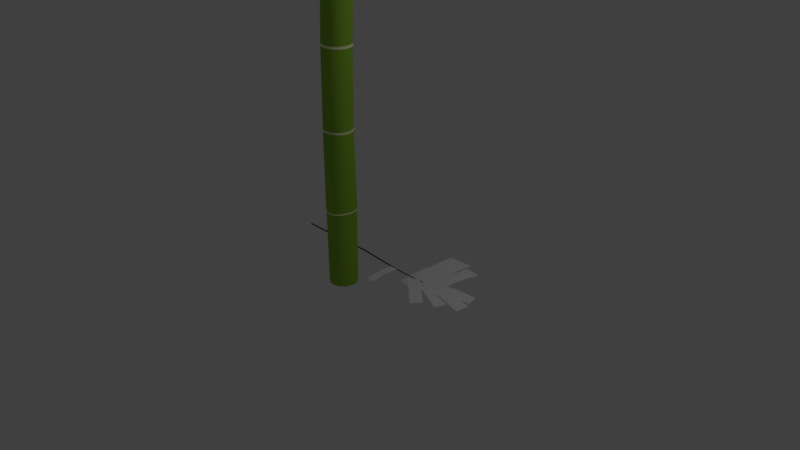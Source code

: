 # Source: Bamboo_004_01.blend  (saved by Blender 2.79.0; exported with 4.5.12 LTS)
import bpy
from mathutils import Matrix  # noqa: F401  (used for matrix-valued properties, if any)

bpy.ops.wm.read_factory_settings(use_empty=True)
scene = bpy.context.scene
scene.name = 'Scene'

# ---- collections
col_collection_1 = bpy.data.collections.new('Collection 1'); scene.collection.children.link(col_collection_1)

# ---- materials (node trees are filled in below, after node groups)
mat_bamboo_leaf_broad = bpy.data.materials.new('Bamboo_Leaf_Broad')
mat_bamboo_leaf_broad.alpha_threshold = 0.0
mat_bamboo_leaf_broad.use_transparent_shadow = False
mat_bamboo_leaf_broad.roughness = 0.5
mat_bamboo_leaf_broad.specular_intensity = 0.0
mat_leaf_branch = bpy.data.materials.new('Leaf_Branch')
mat_leaf_branch.alpha_threshold = 0.0
mat_leaf_branch.use_transparent_shadow = False
mat_leaf_branch.diffuse_color = (0.02211, 0.04695, 0.003982, 1.0)
mat_leaf_branch.roughness = 0.5
mat_bamboo_green = bpy.data.materials.new('bamboo_green')
mat_bamboo_green.alpha_threshold = 0.0
mat_bamboo_green.use_transparent_shadow = False
mat_bamboo_green.diffuse_color = (0.2554, 0.4969, 0.03978, 1.0)
mat_bamboo_green.roughness = 0.5
mat_bamboo_tan = bpy.data.materials.new('bamboo_tan')
mat_bamboo_tan.alpha_threshold = 0.0
mat_bamboo_tan.use_transparent_shadow = False
mat_bamboo_tan.diffuse_color = (0.9849, 0.9765, 0.5408, 1.0)
mat_bamboo_tan.roughness = 0.5
mat_bamboo_tan.specular_intensity = 0.3211

# ---- material node trees

# ---- world
world_world = bpy.data.worlds.new('World'); scene.world = world_world
world_world.color = (0.05088, 0.05088, 0.05088)
world_world.use_sun_shadow = False
world_world.sun_shadow_jitter_overblur = 0.0
world_world.cycles.sampling_method = 'MANUAL'

# ---- cameras
cam_camera = bpy.data.cameras.new('Camera')
cam_camera.clip_end = 100.0
cam_camera.lens = 35.0
cam_camera.sensor_width = 32.0
cam_camera.sensor_height = 18.0
cam_camera.ortho_scale = 7.314
cam_camera.dof.focus_distance = 0.0
cam_camera.dof.aperture_fstop = 128.0

# ---- lights
light_lamp = bpy.data.lights.new('Lamp', 'POINT')
light_lamp.transmission_factor = 0.0
light_lamp.cutoff_distance = 30.0
light_lamp.energy = 100.0
light_lamp.shadow_buffer_clip_start = 1.001
light_lamp.shadow_soft_size = 0.1
light_lamp.shadow_maximum_resolution = 0.006
light_lamp.use_absolute_resolution = True

# ---- meshes
me_plane_008 = bpy.data.meshes.new('Plane.008')
me_plane_008.from_pydata([(-1.446, -1.016, 0.3134), (1.161, -1.014, 0.3355), (-1.457, 0.9839, 0.313), (1.15, 0.986, 0.3351), (-1.452, 0.4538, 0.7198), (-1.449, -0.06121, 0.9234), (-1.447, -0.5462, 0.72), (1.159, -0.5441, 0.7421), (1.157, -0.05914, 0.9456), (1.154, 0.4559, 0.7419)], [], [(4, 9, 3, 2), (0, 1, 7, 6), (6, 7, 8, 5), (5, 8, 9, 4)])
_uv = me_plane_008.uv_layers.new(name='UVMap')
_uv.uv.foreach_set('vector', [0.301, 0.6966, 0.6681, 0.6966, 0.667, 0.9517, 0.3, 0.9517, 0.3013, 0.04697, 0.6684, 0.04697, 0.6687, 0.2843, 0.3017, 0.2843, 0.3017, 0.2843, 0.6687, 0.2843, 0.6687, 0.4851, 0.3017, 0.4851, 0.3017, 0.4851, 0.6687, 0.4851, 0.6681, 0.6966, 0.301, 0.6966])
me_plane_008.materials.append(mat_bamboo_leaf_broad)
me_plane_008.use_remesh_preserve_volume = False
me_plane_008.use_remesh_preserve_attributes = False
me_plane_008.use_mirror_vertex_groups = False
me_plane_008.update()
me_plane_007 = bpy.data.meshes.new('Plane.007')
me_plane_007.from_pydata([(-1.446, -1.016, 0.3134), (1.161, -1.014, 0.3355), (-1.457, 0.9839, 0.313), (1.15, 0.986, 0.3351), (-1.452, 0.4538, 0.7198), (-1.449, -0.06121, 0.9234), (-1.447, -0.5462, 0.72), (1.159, -0.5441, 0.7421), (1.157, -0.05914, 0.9456), (1.154, 0.4559, 0.7419)], [], [(4, 9, 3, 2), (0, 1, 7, 6), (6, 7, 8, 5), (5, 8, 9, 4)])
_uv = me_plane_007.uv_layers.new(name='UVMap')
_uv.uv.foreach_set('vector', [0.301, 0.6966, 0.6681, 0.6966, 0.667, 0.9517, 0.3, 0.9517, 0.3013, 0.04697, 0.6684, 0.04697, 0.6687, 0.2843, 0.3017, 0.2843, 0.3017, 0.2843, 0.6687, 0.2843, 0.6687, 0.4851, 0.3017, 0.4851, 0.3017, 0.4851, 0.6687, 0.4851, 0.6681, 0.6966, 0.301, 0.6966])
me_plane_007.materials.append(mat_bamboo_leaf_broad)
me_plane_007.use_remesh_preserve_volume = False
me_plane_007.use_remesh_preserve_attributes = False
me_plane_007.use_mirror_vertex_groups = False
me_plane_007.update()
me_plane_006 = bpy.data.meshes.new('Plane.006')
me_plane_006.from_pydata([(-1.446, -1.016, 0.3134), (1.161, -1.014, 0.3355), (-1.457, 0.9839, 0.313), (1.15, 0.986, 0.3351), (-1.452, 0.4538, 0.7198), (-1.449, -0.06121, 0.9234), (-1.447, -0.5462, 0.72), (1.159, -0.5441, 0.7421), (1.157, -0.05914, 0.9456), (1.154, 0.4559, 0.7419)], [], [(4, 9, 3, 2), (0, 1, 7, 6), (6, 7, 8, 5), (5, 8, 9, 4)])
_uv = me_plane_006.uv_layers.new(name='UVMap')
_uv.uv.foreach_set('vector', [0.301, 0.6966, 0.6681, 0.6966, 0.667, 0.9517, 0.3, 0.9517, 0.3013, 0.04697, 0.6684, 0.04697, 0.6687, 0.2843, 0.3017, 0.2843, 0.3017, 0.2843, 0.6687, 0.2843, 0.6687, 0.4851, 0.3017, 0.4851, 0.3017, 0.4851, 0.6687, 0.4851, 0.6681, 0.6966, 0.301, 0.6966])
me_plane_006.materials.append(mat_bamboo_leaf_broad)
me_plane_006.use_remesh_preserve_volume = False
me_plane_006.use_remesh_preserve_attributes = False
me_plane_006.use_mirror_vertex_groups = False
me_plane_006.update()
me_plane_005 = bpy.data.meshes.new('Plane.005')
me_plane_005.from_pydata([(-1.446, -1.016, 0.3134), (1.161, -1.014, 0.3355), (-1.457, 0.9839, 0.313), (1.15, 0.986, 0.3351), (-1.452, 0.4538, 0.7198), (-1.449, -0.06121, 0.9234), (-1.447, -0.5462, 0.72), (1.159, -0.5441, 0.7421), (1.157, -0.05914, 0.9456), (1.154, 0.4559, 0.7419)], [], [(4, 9, 3, 2), (0, 1, 7, 6), (6, 7, 8, 5), (5, 8, 9, 4)])
_uv = me_plane_005.uv_layers.new(name='UVMap')
_uv.uv.foreach_set('vector', [0.301, 0.6966, 0.6681, 0.6966, 0.667, 0.9517, 0.3, 0.9517, 0.3013, 0.04697, 0.6684, 0.04697, 0.6687, 0.2843, 0.3017, 0.2843, 0.3017, 0.2843, 0.6687, 0.2843, 0.6687, 0.4851, 0.3017, 0.4851, 0.3017, 0.4851, 0.6687, 0.4851, 0.6681, 0.6966, 0.301, 0.6966])
me_plane_005.materials.append(mat_bamboo_leaf_broad)
me_plane_005.use_remesh_preserve_volume = False
me_plane_005.use_remesh_preserve_attributes = False
me_plane_005.use_mirror_vertex_groups = False
me_plane_005.update()
me_plane_004 = bpy.data.meshes.new('Plane.004')
me_plane_004.from_pydata([(-1.446, -1.016, 0.3134), (1.161, -1.014, 0.3355), (-1.457, 0.9839, 0.313), (1.15, 0.986, 0.3351), (-1.452, 0.4538, 0.7198), (-1.449, -0.06121, 0.9234), (-1.447, -0.5462, 0.72), (1.159, -0.5441, 0.7421), (1.157, -0.05914, 0.9456), (1.154, 0.4559, 0.7419)], [], [(4, 9, 3, 2), (0, 1, 7, 6), (6, 7, 8, 5), (5, 8, 9, 4)])
_uv = me_plane_004.uv_layers.new(name='UVMap')
_uv.uv.foreach_set('vector', [0.301, 0.6966, 0.6681, 0.6966, 0.667, 0.9517, 0.3, 0.9517, 0.3013, 0.04697, 0.6684, 0.04697, 0.6687, 0.2843, 0.3017, 0.2843, 0.3017, 0.2843, 0.6687, 0.2843, 0.6687, 0.4851, 0.3017, 0.4851, 0.3017, 0.4851, 0.6687, 0.4851, 0.6681, 0.6966, 0.301, 0.6966])
me_plane_004.materials.append(mat_bamboo_leaf_broad)
me_plane_004.use_remesh_preserve_volume = False
me_plane_004.use_remesh_preserve_attributes = False
me_plane_004.use_mirror_vertex_groups = False
me_plane_004.update()
me_plane_003 = bpy.data.meshes.new('Plane.003')
me_plane_003.from_pydata([(-1.446, -1.016, 0.3134), (1.161, -1.014, 0.3355), (-1.457, 0.9839, 0.313), (1.15, 0.986, 0.3351), (-1.452, 0.4538, 0.7198), (-1.449, -0.06121, 0.9234), (-1.447, -0.5462, 0.72), (1.159, -0.5441, 0.7421), (1.157, -0.05914, 0.9456), (1.154, 0.4559, 0.7419)], [], [(4, 9, 3, 2), (0, 1, 7, 6), (6, 7, 8, 5), (5, 8, 9, 4)])
_uv = me_plane_003.uv_layers.new(name='UVMap')
_uv.uv.foreach_set('vector', [0.301, 0.6966, 0.6681, 0.6966, 0.667, 0.9517, 0.3, 0.9517, 0.3013, 0.04697, 0.6684, 0.04697, 0.6687, 0.2843, 0.3017, 0.2843, 0.3017, 0.2843, 0.6687, 0.2843, 0.6687, 0.4851, 0.3017, 0.4851, 0.3017, 0.4851, 0.6687, 0.4851, 0.6681, 0.6966, 0.301, 0.6966])
me_plane_003.materials.append(mat_bamboo_leaf_broad)
me_plane_003.use_remesh_preserve_volume = False
me_plane_003.use_remesh_preserve_attributes = False
me_plane_003.use_mirror_vertex_groups = False
me_plane_003.update()
me_plane_002 = bpy.data.meshes.new('Plane.002')
me_plane_002.from_pydata([(-1.446, -1.016, 0.3134), (1.161, -1.014, 0.3355), (-1.457, 0.9839, 0.313), (1.15, 0.986, 0.3351), (-1.452, 0.4538, 0.7198), (-1.449, -0.06121, 0.9234), (-1.447, -0.5462, 0.72), (1.159, -0.5441, 0.7421), (1.157, -0.05914, 0.9456), (1.154, 0.4559, 0.7419)], [], [(4, 9, 3, 2), (0, 1, 7, 6), (6, 7, 8, 5), (5, 8, 9, 4)])
_uv = me_plane_002.uv_layers.new(name='UVMap')
_uv.uv.foreach_set('vector', [0.301, 0.6966, 0.6681, 0.6966, 0.667, 0.9517, 0.3, 0.9517, 0.3013, 0.04697, 0.6684, 0.04697, 0.6687, 0.2843, 0.3017, 0.2843, 0.3017, 0.2843, 0.6687, 0.2843, 0.6687, 0.4851, 0.3017, 0.4851, 0.3017, 0.4851, 0.6687, 0.4851, 0.6681, 0.6966, 0.301, 0.6966])
me_plane_002.materials.append(mat_bamboo_leaf_broad)
me_plane_002.use_remesh_preserve_volume = False
me_plane_002.use_remesh_preserve_attributes = False
me_plane_002.use_mirror_vertex_groups = False
me_plane_002.update()
me_plane_001 = bpy.data.meshes.new('Plane.001')
me_plane_001.from_pydata([(-1.446, -1.016, 0.3134), (1.161, -1.014, 0.3355), (-1.457, 0.9839, 0.313), (1.15, 0.986, 0.3351), (-1.452, 0.4538, 0.7198), (-1.449, -0.06121, 0.9234), (-1.447, -0.5462, 0.72), (1.159, -0.5441, 0.7421), (1.157, -0.05914, 0.9456), (1.154, 0.4559, 0.7419)], [], [(4, 9, 3, 2), (0, 1, 7, 6), (6, 7, 8, 5), (5, 8, 9, 4)])
_uv = me_plane_001.uv_layers.new(name='UVMap')
_uv.uv.foreach_set('vector', [0.301, 0.6966, 0.6681, 0.6966, 0.667, 0.9517, 0.3, 0.9517, 0.3013, 0.04697, 0.6684, 0.04697, 0.6687, 0.2843, 0.3017, 0.2843, 0.3017, 0.2843, 0.6687, 0.2843, 0.6687, 0.4851, 0.3017, 0.4851, 0.3017, 0.4851, 0.6687, 0.4851, 0.6681, 0.6966, 0.301, 0.6966])
me_plane_001.materials.append(mat_bamboo_leaf_broad)
me_plane_001.use_remesh_preserve_volume = False
me_plane_001.use_remesh_preserve_attributes = False
me_plane_001.use_mirror_vertex_groups = False
me_plane_001.update()
me_cylinder_049 = bpy.data.meshes.new('Cylinder.049')
me_cylinder_049.from_pydata([(-0.4888, 1.0, -1.033), (0.09957, 0.776, 0.9801), (0.3734, 0.5, -1.033), (0.416, 0.5963, 0.9805), (0.3734, -0.5, -1.033), (0.416, 0.2303, 0.9809), (-0.4888, -1.0, -1.033), (0.09957, 0.04406, 0.9809), (-1.351, -0.5, -1.034), (-0.2167, 0.2238, 0.9806), (-1.351, 0.5, -1.034), (-0.2167, 0.5898, 0.9801), (-0.5301, 1.0, -0.8195), (-0.3789, 1.35, -0.5696), (-0.5861, 2.537, -0.3103), (-0.1167, 3.076, -0.05661), (-0.3068, -0.0231, 0.2555), (-0.7465, -2.802, 0.6033), (-0.5659, -1.313, 0.8615), (-0.169, -1.539, 0.8621), (-0.1554, -3.154, 0.6038), (0.4724, -0.483, 0.2555), (0.7434, 2.577, -0.05684), (0.2694, 2.036, -0.3105), (0.4615, 0.8493, -0.5698), (0.3212, 0.5, -0.8195), (-0.1691, -2.001, 0.8625), (-0.1556, -3.858, 0.6038), (0.4725, -1.399, 0.255), (0.7434, 1.578, -0.05721), (0.2694, 1.036, -0.3106), (0.4615, -0.1509, -0.5698), (0.3212, -0.5, -0.8195), (-0.5664, -2.24, 0.8623), (-0.7475, -4.211, 0.6031), (-0.3071, -1.856, 0.2545), (-0.1167, 1.078, -0.05735), (-0.5861, 0.5369, -0.3106), (-0.3789, -0.65, -0.5696), (-0.5301, -1.0, -0.8195), (-0.9654, -2.014, 0.8617), (-1.339, -3.858, 0.6026), (-1.087, -1.396, 0.2545), (-0.9775, 1.578, -0.05712), (-1.443, 1.037, -0.3105), (-1.219, -0.1491, -0.5694), (-1.382, -0.5, -0.8195), (-0.965, -1.55, 0.8613), (-1.338, -3.154, 0.6026), (-1.087, -0.4797, 0.255), (-0.9775, 2.577, -0.05675), (-1.443, 2.037, -0.3103), (-1.219, 0.851, -0.5694), (-1.382, 0.5, -0.8195)], [], [(18, 1, 3, 19), (19, 3, 5, 26), (26, 5, 7, 33), (33, 7, 9, 40), (3, 1, 11, 9, 7, 5), (40, 9, 11, 47), (47, 11, 1, 18), (0, 2, 4, 6, 8, 10), (10, 53, 12, 0), (53, 52, 13, 12), (52, 51, 14, 13), (51, 50, 15, 14), (50, 49, 16, 15), (49, 48, 17, 16), (48, 47, 18, 17), (8, 46, 53, 10), (46, 45, 52, 53), (45, 44, 51, 52), (44, 43, 50, 51), (43, 42, 49, 50), (42, 41, 48, 49), (41, 40, 47, 48), (6, 39, 46, 8), (39, 38, 45, 46), (38, 37, 44, 45), (37, 36, 43, 44), (36, 35, 42, 43), (35, 34, 41, 42), (34, 33, 40, 41), (4, 32, 39, 6), (32, 31, 38, 39), (31, 30, 37, 38), (30, 29, 36, 37), (29, 28, 35, 36), (28, 27, 34, 35), (27, 26, 33, 34), (2, 25, 32, 4), (25, 24, 31, 32), (24, 23, 30, 31), (23, 22, 29, 30), (22, 21, 28, 29), (21, 20, 27, 28), (20, 19, 26, 27), (0, 12, 25, 2), (12, 13, 24, 25), (13, 14, 23, 24), (14, 15, 22, 23), (15, 16, 21, 22), (16, 17, 20, 21), (17, 18, 19, 20)])
me_cylinder_049.materials.append(mat_leaf_branch)
me_cylinder_049.use_remesh_preserve_volume = False
me_cylinder_049.use_remesh_preserve_attributes = False
me_cylinder_049.use_mirror_vertex_groups = False
me_cylinder_049.update()
me_cylinder = bpy.data.meshes.new('Cylinder')
me_cylinder.from_pydata([(0.0, 1.0, -1.0), (0.3827, 0.9239, -1.0), (0.7071, 0.7071, -1.0), (0.9239, 0.3827, -1.0), (1.0, 0.0, -1.0), (0.9239, -0.3827, -1.0), (0.7071, -0.7071, -1.0), (0.3827, -0.9239, -1.0), (1.49e-07, -1.0, -1.0), (-0.3827, -0.9239, -1.0), (-0.7071, -0.7071, -1.0), (-0.9239, -0.3827, -1.0), (-1.0, 0.0, -1.0), (-0.9239, 0.3827, -1.0), (-0.7071, 0.7071, -1.0), (-0.3827, 0.9239, -1.0), (0.01476, 1.084, -0.9615), (-0.08647, 1.066, -0.9216), (-6.855e-07, 1.072, -0.8824), (0.2878, 1.084, -0.8431), (1.788e-07, 1.11, -0.8049), (-0.3001, 1.089, -0.7633), (0.2793, 1.092, -0.7262), (0.09877, 1.073, -0.6871), (-0.318, 1.074, -0.6471), (-0.5895, 1.094, -0.6072), (0.2032, 1.073, -0.5689), (0.7905, 1.11, -0.5324), (0.1633, 1.084, -0.4905), (-0.2429, 1.147, -0.4519), (0.2097, 1.11, -0.4118), (0.946, 1.11, -0.3725), (0.4047, 1.091, -0.3342), (0.4206, 1.095, -0.2947), (0.002477, 1.131, -0.2551), (-0.4208, 1.079, -0.2157), (-0.4523, 1.103, -0.1763), (-0.5785, 1.063, -0.138), (-0.04342, 1.109, -0.09791), (0.4228, 1.145, -0.05892), (0.7281, 1.179, -0.0208), (0.02227, 1.098, 0.01948), (-0.2374, 1.106, 0.05782), (-0.7896, 1.119, 0.09804), (-0.0001503, 1.101, 0.1373), (0.7896, 1.163, 0.1778), (1.235, 1.075, 0.1776), (0.4214, 1.018, 0.1373), (-0.3612, 1.034, 0.09804), (0.1858, 1.022, 0.05795), (0.4426, 1.014, 0.01953), (1.19, 1.09, -0.02046), (0.8603, 1.058, -0.05886), (0.3873, 1.024, -0.09795), (-0.1867, 0.9824, -0.138), (-0.03628, 1.019, -0.1764), (-0.00804, 0.9965, -0.2157), (0.4339, 1.045, -0.2551), (0.8397, 1.012, -0.2947), (0.824, 1.008, -0.334), (1.371, 1.025, -0.3725), (0.631, 1.025, -0.4118), (0.192, 1.06, -0.4517), (0.5819, 1.001, -0.4905), (1.228, 1.026, -0.5319), (0.6153, 0.9911, -0.5689), (-0.1876, 1.011, -0.6072), (0.09244, 0.992, -0.647), (0.5193, 0.9912, -0.6869), (0.7023, 1.009, -0.726), (0.09931, 1.006, -0.7639), (0.4214, 1.026, -0.8043), (0.7103, 1.002, -0.8431), (0.4097, 0.9905, -0.8825), (0.3188, 0.9847, -0.9216), (0.4262, 1.002, -0.9614), (1.612, 0.8226, 0.1771), (0.7785, 0.7789, 0.1373), (0.001992, 0.7916, 0.09804), (0.5446, 0.782, 0.05822), (0.7988, 0.7762, 0.01958), (1.582, 0.8339, -0.01999), (1.237, 0.8095, -0.05881), (0.7462, 0.7839, -0.09799), (0.1388, 0.7519, -0.1377), (0.3119, 0.7799, -0.1764), (0.3351, 0.7627, -0.2157), (0.8011, 0.7997, -0.2551), (1.202, 0.7745, -0.2947), (1.186, 0.7712, -0.3336), (1.746, 0.7848, -0.3725), (0.9963, 0.7848, -0.4118), (0.5606, 0.8114, -0.4512), (0.9369, 0.7663, -0.4905), (1.6, 0.7849, -0.5311), (0.9655, 0.7586, -0.5689), (0.1525, 0.7737, -0.6072), (0.4289, 0.7592, -0.6469), (0.8633, 0.7586, -0.686), (1.061, 0.772, -0.7256), (0.4468, 0.7703, -0.7644), (0.7784, 0.785, -0.8036), (1.069, 0.7668, -0.8431), (0.7569, 0.7581, -0.8826), (0.6623, 0.7536, -0.9216), (0.7717, 0.7668, -0.961), (1.864, 0.4452, 0.1766), (1.017, 0.4215, 0.1373), (0.2447, 0.4284, 0.09804), (0.7844, 0.4232, 0.05851), (1.037, 0.4201, 0.01962), (1.845, 0.4513, -0.01961), (1.49, 0.4381, -0.05877), (0.9859, 0.4242, -0.09801), (0.3523, 0.4069, -0.1374), (0.5439, 0.4221, -0.1764), (0.5631, 0.4128, -0.2157), (1.046, 0.4328, -0.2551), (1.445, 0.4191, -0.2947), (1.429, 0.4173, -0.3335), (2.001, 0.4247, -0.3725), (1.242, 0.4247, -0.4118), (0.8069, 0.4391, -0.451), (1.174, 0.4147, -0.4905), (1.848, 0.4248, -0.5305), (1.199, 0.4105, -0.5689), (0.3793, 0.4187, -0.6072), (0.6534, 0.4109, -0.6469), (1.083, 0.4106, -0.6854), (1.3, 0.4178, -0.7256), (0.6842, 0.4169, -0.7646), (1.017, 0.4248, -0.8032), (1.308, 0.415, -0.843), (0.9889, 0.4103, -0.8826), (0.8918, 0.4079, -0.9216), (1.002, 0.415, -0.9608), (1.953, -1.192e-07, 0.1765), (1.101, -1.192e-07, 0.1373), (0.3299, -1.192e-07, 0.09804), (0.8686, -1.192e-07, 0.05872), (1.121, -1.192e-07, 0.01963), (1.937, 0.0, -0.01945), (1.579, -1.192e-07, -0.05876), (1.07, -1.192e-07, -0.09802), (0.4236, -1.192e-07, -0.1372), (0.6246, -1.192e-07, -0.1764), (0.6411, -1.192e-07, -0.2157), (1.133, -1.192e-07, -0.2551), (1.533, -1.192e-07, -0.2947), (1.517, -1.192e-07, -0.3335), (2.094, -1.192e-07, -0.3725), (1.329, -1.192e-07, -0.4118), (0.8933, -1.192e-07, -0.451), (1.257, -1.192e-07, -0.4905), (1.936, -1.192e-07, -0.5304), (1.282, -1.192e-07, -0.5689), (0.4588, -1.192e-07, -0.6072), (0.7322, -1.192e-07, -0.6469), (1.164, -1.192e-07, -0.6854), (1.384, -1.192e-07, -0.7256), (0.765, -1.192e-07, -0.7646), (1.101, -1.192e-07, -0.8032), (1.392, -1.192e-07, -0.843), (1.07, -1.192e-07, -0.8827), (0.9724, -1.192e-07, -0.9216), (1.084, -1.192e-07, -0.9608), (1.864, -0.4452, 0.1766), (1.017, -0.4215, 0.1373), (0.2447, -0.4284, 0.09804), (0.7844, -0.4232, 0.05851), (1.037, -0.4201, 0.01962), (1.847, -0.4513, -0.01963), (1.493, -0.4381, -0.05877), (0.9854, -0.4242, -0.09801), (0.3496, -0.4069, -0.1374), (0.5404, -0.4221, -0.1764), (0.5575, -0.4128, -0.2157), (1.047, -0.4328, -0.2551), (1.451, -0.4191, -0.2947), (1.436, -0.4173, -0.3335), (2.013, -0.4247, -0.3725), (1.246, -0.4247, -0.4118), (0.806, -0.4391, -0.451), (1.175, -0.4147, -0.4905), (1.851, -0.4248, -0.5305), (1.2, -0.4105, -0.5689), (0.3755, -0.4187, -0.6072), (0.6506, -0.4109, -0.6469), (1.084, -0.4106, -0.6854), (1.302, -0.4178, -0.7256), (0.6822, -0.4169, -0.7646), (1.017, -0.4248, -0.8032), (1.31, -0.415, -0.843), (0.9889, -0.4103, -0.8826), (0.8913, -0.4079, -0.9216), (1.002, -0.415, -0.9608), (1.612, -0.8226, 0.1771), (0.7785, -0.7789, 0.1373), (0.001992, -0.7916, 0.09804), (0.5446, -0.782, 0.05822), (0.7977, -0.7762, 0.01958), (1.593, -0.8339, -0.02001), (1.247, -0.8095, -0.05881), (0.744, -0.7839, -0.09799), (0.1303, -0.7519, -0.1377), (0.3022, -0.7799, -0.1764), (0.3237, -0.7627, -0.2157), (0.8014, -0.7997, -0.2551), (1.214, -0.7745, -0.2947), (1.2, -0.7712, -0.3336), (1.773, -0.7848, -0.3725), (1.005, -0.7848, -0.4118), (0.5572, -0.8114, -0.4512), (0.94, -0.7663, -0.4905), (1.611, -0.7849, -0.5312), (0.9674, -0.7586, -0.5689), (0.1383, -0.7737, -0.6072), (0.4178, -0.7592, -0.6469), (0.8656, -0.7586, -0.686), (1.067, -0.772, -0.7257), (0.4395, -0.7703, -0.7644), (0.7782, -0.785, -0.8036), (1.075, -0.7668, -0.843), (0.7569, -0.7581, -0.8826), (0.6603, -0.7536, -0.9216), (0.7717, -0.7668, -0.961), (1.235, -1.075, 0.1776), (0.4214, -1.018, 0.1373), (-0.3612, -1.034, 0.09804), (0.1858, -1.022, 0.05795), (0.4403, -1.014, 0.01953), (1.212, -1.09, -0.02047), (0.8783, -1.058, -0.05886), (0.383, -1.024, -0.09795), (-0.2034, -0.9824, -0.1379), (-0.0543, -1.019, -0.1764), (-0.02623, -0.9965, -0.2157), (0.4345, -1.045, -0.2551), (0.8582, -1.012, -0.2947), (0.8463, -1.008, -0.334), (1.413, -1.025, -0.3725), (0.6454, -1.025, -0.4118), (0.185, -1.06, -0.4517), (0.5884, -1.001, -0.4905), (1.25, -1.026, -0.532), (0.6193, -0.9911, -0.5689), (-0.2167, -1.011, -0.6072), (0.06946, -0.992, -0.647), (0.5241, -0.9912, -0.6869), (0.7161, -1.009, -0.726), (0.08327, -1.006, -0.7638), (0.4212, -1.026, -0.8043), (0.7237, -1.002, -0.8431), (0.4096, -0.9905, -0.8825), (0.3145, -0.9847, -0.9216), (0.4262, -1.002, -0.9614), (0.7896, -1.163, 0.1778), (-0.0001514, -1.101, 0.1373), (-0.7896, -1.119, 0.09804), (-0.2374, -1.106, 0.05782), (0.01839, -1.098, 0.01947), (0.7626, -1.179, -0.02082), (0.4428, -1.145, -0.05893), (-0.0426, -1.109, -0.09791), (-0.6046, -1.063, -0.138), (-0.4749, -1.103, -0.1763), (-0.439, -1.079, -0.2157), (0.001725, -1.131, -0.2551), (0.4391, -1.095, -0.2947), (0.4291, -1.091, -0.3342), (0.9881, -1.11, -0.3725), (0.2207, -1.11, -0.4118), (-0.2541, -1.147, -0.4519), (0.1736, -1.084, -0.4905), (0.8257, -1.11, -0.5324), (0.2088, -1.073, -0.5689), (-0.6354, -1.094, -0.6072), (-0.3411, -1.074, -0.6471), (0.1066, -1.073, -0.6871), (0.3019, -1.092, -0.7262), (-0.3224, -1.089, -0.7632), (-1.371e-06, -1.11, -0.8049), (0.3094, -1.084, -0.8431), (1.788e-07, -1.072, -0.8824), (-0.0933, -1.066, -0.9216), (0.01476, -1.084, -0.9615), (0.3444, -1.075, 0.1776), (-0.4219, -1.018, 0.1373), (-1.218, -1.034, 0.09804), (-0.6606, -1.022, 0.05795), (-0.4039, -1.014, 0.01942), (0.3132, -1.09, -0.0209), (0.007055, -1.058, -0.05899), (-0.468, -1.024, -0.09786), (-1.015, -0.9824, -0.1377), (-0.8955, -1.019, -0.1763), (-0.8518, -0.9965, -0.2157), (-0.4311, -1.045, -0.2551), (0.01993, -1.012, -0.2947), (0.01172, -1.008, -0.334), (0.5633, -1.025, -0.3725), (-0.204, -1.025, -0.4118), (-0.6932, -1.06, -0.4517), (-0.2412, -1.001, -0.4905), (0.4009, -1.026, -0.532), (-0.2017, -0.9911, -0.5689), (-1.054, -1.011, -0.6072), (-0.7515, -0.992, -0.6472), (-0.2968, -0.9912, -0.6869), (-0.1124, -1.009, -0.7259), (-0.7454, -1.006, -0.7634), (-0.4212, -1.026, -0.8049), (-0.1049, -1.002, -0.8431), (-0.4096, -0.9905, -0.8822), (-0.5011, -0.9847, -0.9215), (-0.4037, -1.002, -0.9614), (-0.03299, -0.8226, 0.1771), (-0.7792, -0.7789, 0.1373), (-1.581, -0.7916, 0.09804), (-1.019, -0.782, 0.05822), (-0.7623, -0.7762, 0.01937), (-0.06776, -0.8339, -0.0208), (-0.3628, -0.8095, -0.05904), (-0.8283, -0.7839, -0.09782), (-1.37, -0.7519, -0.1372), (-1.252, -0.7799, -0.1762), (-1.202, -0.7627, -0.2157), (-0.7979, -0.7997, -0.2551), (-0.3354, -0.7745, -0.2947), (-0.3422, -0.7712, -0.3336), (0.2033, -0.7848, -0.3725), (-0.5641, -0.7848, -0.4118), (-1.065, -0.8114, -0.4512), (-0.5927, -0.7663, -0.4905), (0.04078, -0.7849, -0.5312), (-0.5498, -0.7586, -0.5689), (-1.409, -0.7737, -0.6072), (-1.099, -0.7592, -0.6472), (-0.6403, -0.7586, -0.6869), (-0.4636, -0.772, -0.7255), (-1.098, -0.7703, -0.7643), (-0.7782, -0.785, -0.8047), (-0.4562, -0.7668, -0.8432), (-0.7569, -0.7581, -0.8821), (-0.8469, -0.7536, -0.9215), (-0.7618, -0.7668, -0.961), (-0.2852, -0.4452, 0.1766), (-1.018, -0.4215, 0.1373), (-1.824, -0.4284, 0.09804), (-1.259, -0.4232, 0.05851), (-1.002, -0.4201, 0.01933), (-0.3223, -0.4513, -0.02066), (-0.6098, -0.4381, -0.05908), (-1.069, -0.4242, -0.0978), (-1.611, -0.4069, -0.1368), (-1.49, -0.4221, -0.1762), (-1.436, -0.4128, -0.2157), (-1.043, -0.4328, -0.2551), (-0.5728, -0.4191, -0.2947), (-0.5788, -0.4173, -0.3335), (-0.0373, -0.4247, -0.3725), (-0.8047, -0.4247, -0.4118), (-1.314, -0.4391, -0.451), (-0.8276, -0.4147, -0.4905), (-0.1998, -0.4248, -0.5305), (-0.7823, -0.4105, -0.5689), (-1.646, -0.4187, -0.6072), (-1.332, -0.4109, -0.6473), (-0.8705, -0.4106, -0.6871), (-0.6982, -0.4178, -0.7254), (-1.327, -0.4169, -0.7648), (-1.017, -0.4248, -0.8046), (-0.6909, -0.415, -0.8432), (-0.9889, -0.4103, -0.8821), (-1.078, -0.4079, -0.9215), (-1.001, -0.415, -0.9608), (-0.3737, 0.0, 0.1765), (-1.102, 0.0, 0.1373), (-1.909, 0.0, 0.09804), (-1.343, 0.0, 0.05872), (-1.087, 0.0, 0.01932), (-0.4117, 0.0, -0.02057), (-0.6964, 0.0, -0.05909), (-1.154, 0.0, -0.09779), (-1.699, 0.0, -0.1365), (-1.574, 0.0, -0.1762), (-1.518, 0.0, -0.2157), (-1.129, 0.0, -0.2551), (-0.6562, 0.0, -0.2947), (-0.6618, 0.0, -0.3335), (-0.1218, 0.0, -0.3725), (-0.8892, 0.0, -0.4118), (-1.402, 0.0, -0.451), (-0.9101, 0.0, -0.4905), (-0.2843, 0.0, -0.5304), (-0.864, 0.0, -0.5689), (-1.73, 0.0, -0.6072), (-1.414, 0.0, -0.6473), (-0.951, 0.0, -0.6872), (-0.7806, 0.0, -0.7253), (-1.41, 0.0, -0.7648), (-1.101, 0.0, -0.8047), (-0.7733, 0.0, -0.8432), (-1.07, 0.0, -0.882), (-1.159, 0.0, -0.9215), (-1.084, 0.0, -0.9608), (-0.2852, 0.4452, 0.1766), (-1.018, 0.4215, 0.1373), (-1.824, 0.4284, 0.09804), (-1.259, 0.4232, 0.05851), (-1.003, 0.4201, 0.01933), (-0.3251, 0.4513, -0.02067), (-0.6113, 0.4381, -0.05908), (-1.07, 0.4242, -0.0978), (-1.609, 0.4069, -0.1368), (-1.488, 0.4221, -0.1762), (-1.434, 0.4128, -0.2157), (-1.043, 0.4328, -0.2551), (-0.5743, 0.4191, -0.2947), (-0.5807, 0.4173, -0.3335), (-0.0407, 0.4247, -0.3725), (-0.8055, 0.4247, -0.4118), (-1.313, 0.4391, -0.451), (-0.8283, 0.4147, -0.4905), (-0.2027, 0.4248, -0.5306), (-0.7827, 0.4105, -0.5689), (-1.642, 0.4187, -0.6072), (-1.33, 0.4109, -0.6473), (-0.8712, 0.4106, -0.6871), (-0.7, 0.4178, -0.7254), (-1.325, 0.4169, -0.7648), (-1.017, 0.4248, -0.8046), (-0.6928, 0.415, -0.8432), (-0.9889, 0.4103, -0.8821), (-1.077, 0.4079, -0.9215), (-1.001, 0.415, -0.9608), (-0.03299, 0.8226, 0.1771), (-0.7792, 0.7789, 0.1373), (-1.581, 0.7916, 0.09804), (-1.019, 0.782, 0.05822), (-0.7654, 0.7762, 0.01937), (-0.07835, 0.8339, -0.0208), (-0.3687, 0.8095, -0.05904), (-0.8288, 0.7839, -0.09783), (-1.363, 0.7519, -0.1372), (-1.244, 0.7799, -0.1762), (-1.196, 0.7627, -0.2157), (-0.7977, 0.7997, -0.2551), (-0.341, 0.7745, -0.2947), (-0.3498, 0.7712, -0.3336), (0.1905, 0.7848, -0.3725), (-0.5673, 0.7848, -0.4118), (-1.062, 0.8114, -0.4512), (-0.5952, 0.7663, -0.4905), (0.03007, 0.7849, -0.5312), (-0.5514, 0.7586, -0.5689), (-1.395, 0.7737, -0.6072), (-1.093, 0.7592, -0.6472), (-0.6429, 0.7586, -0.6869), (-0.4705, 0.772, -0.7255), (-1.091, 0.7703, -0.7643), (-0.7784, 0.785, -0.8047), (-0.4635, 0.7668, -0.8432), (-0.7569, 0.7581, -0.8821), (-0.8448, 0.7536, -0.9215), (-0.7618, 0.7668, -0.961), (0.3444, 1.075, 0.1776), (-0.4219, 1.018, 0.1373), (-1.218, 1.034, 0.09804), (-0.6606, 1.022, 0.05795), (-0.4068, 1.014, 0.01942), (0.2914, 1.09, -0.02089), (-0.005619, 1.058, -0.05899), (-0.4684, 1.024, -0.09787), (-0.9993, 0.9824, -0.1377), (-0.8785, 1.019, -0.1763), (-0.8403, 0.9965, -0.2157), (-0.4306, 1.045, -0.2551), (0.008326, 1.012, -0.2947), (-0.004208, 1.008, -0.334), (0.5369, 1.025, -0.3725), (-0.2108, 1.025, -0.4118), (-0.6862, 1.06, -0.4516), (-0.2463, 1.001, -0.4905), (0.3788, 1.026, -0.532), (-0.2051, 0.9911, -0.5689), (-1.025, 1.011, -0.6072), (-0.7373, 0.992, -0.6472), (-0.3018, 0.9912, -0.6869), (-0.1266, 1.009, -0.7259), (-0.7317, 1.006, -0.7635), (-0.4214, 1.026, -0.8049), (-0.1202, 1.002, -0.8431), (-0.4097, 0.9905, -0.8822), (-0.4969, 0.9847, -0.9215), (-0.4037, 1.002, -0.9614), (0.4064, 0.9531, -0.962), (0.7349, 0.7295, -0.9617), (0.9539, 0.3948, -0.9614), (1.032, -1.192e-07, -0.9614), (0.9539, -0.3948, -0.9614), (0.7349, -0.7295, -0.9617), (0.4064, -0.9531, -0.962), (0.01476, -1.032, -0.9621), (-0.3832, -0.9531, -0.962), (-0.7241, -0.7295, -0.9617), (-0.9523, -0.3948, -0.9614), (-1.032, 0.0, -0.9614), (-0.9523, 0.3948, -0.9614), (-0.7241, 0.7295, -0.9617), (-0.3832, 0.9531, -0.962), (0.01476, 1.032, -0.9621), (0.01368, 1.052, -0.9611), (0.4129, 0.9719, -0.9609), (0.7479, 0.7438, -0.9606), (0.9714, 0.4026, -0.9603), (1.051, -1.192e-07, -0.9603), (0.9714, -0.4026, -0.9603), (0.7479, -0.7438, -0.9606), (0.4129, -0.9719, -0.9609), (0.0136, -1.052, -0.9611), (-0.3923, -0.9719, -0.9609), (-0.7398, -0.7438, -0.9606), (-0.9724, -0.4026, -0.9603), (-1.053, 0.0, -0.9603), (-0.9724, 0.4026, -0.9603), (-0.7398, 0.7438, -0.9606), (-0.3922, 0.9719, -0.9609), (-0.08495, 1.0, -0.9221), (0.2953, 0.9239, -0.9221), (0.6177, 0.7071, -0.9221), (0.8331, 0.3827, -0.9222), (0.9087, 0.0, -0.9222), (0.8326, -0.3827, -0.9222), (0.6158, -0.7071, -0.9221), (0.2914, -0.9239, -0.9221), (-0.09122, -1.0, -0.9221), (-0.4739, -0.9239, -0.9221), (-0.7983, -0.7071, -0.9221), (-1.015, -0.3827, -0.922), (-1.091, 0.0, -0.922), (-1.015, 0.3827, -0.922), (-0.7964, 0.7071, -0.9221), (-0.47, 0.9239, -0.9221), (-0.08479, 1.0, -0.921), (0.2955, 0.9239, -0.9211), (0.6179, 0.7071, -0.9211), (0.8332, 0.3827, -0.9211), (0.9089, 0.0, -0.9211), (0.8327, -0.3827, -0.9211), (0.616, -0.7071, -0.9211), (0.2916, -0.9239, -0.9211), (-0.09104, -1.0, -0.921), (-0.4737, -0.9239, -0.921), (-0.7981, -0.7071, -0.921), (-1.015, -0.3827, -0.921), (-1.091, 0.0, -0.921), (-1.014, 0.3827, -0.921), (-0.7962, 0.7071, -0.921), (-0.4698, 0.9239, -0.921), (-0.001463, 1.0, -0.883), (0.3806, 0.9239, -0.8831), (0.7045, 0.7071, -0.8832), (0.9209, 0.3827, -0.8833), (0.9969, 0.0, -0.8833), (0.9209, -0.3827, -0.8833), (0.7044, -0.7071, -0.8832), (0.3805, -0.9239, -0.8831), (-0.00157, -1.0, -0.883), (-0.3837, -0.9239, -0.8829), (-0.7076, -0.7071, -0.8828), (-0.924, -0.3827, -0.8828), (-1.0, 0.0, -0.8827), (-0.924, 0.3827, -0.8828), (-0.7076, 0.7071, -0.8828), (-0.3836, 0.9239, -0.8829), (0.004396, 1.0, -0.8818), (0.3866, 0.9239, -0.8819), (0.7106, 0.7071, -0.882), (0.9271, 0.3827, -0.882), (1.003, 0.0, -0.882), (0.9271, -0.3827, -0.882), (0.7107, -0.7071, -0.882), (0.3868, -0.9239, -0.8819), (0.0047, -1.0, -0.8818), (-0.3774, -0.9239, -0.8816), (-0.7013, -0.7071, -0.8816), (-0.9177, -0.3827, -0.8815), (-0.9937, 0.0, -0.8815), (-0.9177, 0.3827, -0.8815), (-0.7014, 0.7071, -0.8816), (-0.3776, 0.9239, -0.8817), (0.2844, 1.0, -0.8438), (0.674, 0.9239, -0.8437), (1.004, 0.7071, -0.8437), (1.225, 0.3827, -0.8437), (1.302, 0.0, -0.8437), (1.226, -0.3827, -0.8437), (1.01, -0.7071, -0.8437), (0.6861, -0.9239, -0.8437), (0.304, -1.0, -0.8438), (-0.07809, -0.9239, -0.8438), (-0.402, -0.7071, -0.8438), (-0.6185, -0.3827, -0.8438), (-0.6945, 0.0, -0.8438), (-0.6202, 0.3827, -0.8438), (-0.4086, 0.7071, -0.8438), (-0.09191, 0.9239, -0.8438), (0.285, 1.0, -0.8426), (0.6745, 0.9239, -0.8425), (1.005, 0.7071, -0.8425), (1.226, 0.3827, -0.8425), (1.303, -1.192e-07, -0.8425), (1.227, -0.3827, -0.8425), (1.011, -0.7071, -0.8425), (0.6867, -0.9239, -0.8425), (0.3046, -1.0, -0.8425), (-0.07742, -0.9239, -0.8426), (-0.4013, -0.7071, -0.8426), (-0.6177, -0.3827, -0.8426), (-0.6937, 0.0, -0.8426), (-0.6195, 0.3827, -0.8426), (-0.408, 0.7071, -0.8426), (-0.09127, 0.9239, -0.8426), (0.004016, 1.0, -0.8054), (0.3837, 0.9239, -0.8049), (0.7055, 0.7071, -0.8043), (0.9204, 0.3827, -0.8039), (0.9958, 0.0, -0.8038), (0.9203, -0.3827, -0.8039), (0.7054, -0.7071, -0.8043), (0.3837, -0.9239, -0.8049), (0.004292, -1.0, -0.8054), (-0.3751, -0.9239, -0.8054), (-0.6968, -0.7071, -0.8052), (-0.9118, -0.3827, -0.8051), (-0.9872, 0.0, -0.8051), (-0.9118, 0.3827, -0.8051), (-0.6971, 0.7071, -0.8052), (-0.3755, 0.9239, -0.8054), (-0.003824, 1.001, -0.8044), (0.3761, 0.9249, -0.8039), (0.6982, 0.708, -0.8032), (0.9133, 0.3832, -0.8028), (0.9888, -1.192e-07, -0.8028), (0.9132, -0.3832, -0.8028), (0.6979, -0.708, -0.8032), (0.3758, -0.9249, -0.8039), (-0.004087, -1.001, -0.8044), (-0.3838, -0.9245, -0.8044), (-0.7056, -0.7075, -0.8041), (-0.9206, -0.3829, -0.804), (-0.9961, 0.0, -0.8041), (-0.9206, 0.3829, -0.804), (-0.7057, 0.7075, -0.8041), (-0.3838, 0.9245, -0.8044), (-0.3201, 1.0, -0.7641), (0.05523, 0.9239, -0.7646), (0.386, 0.7071, -0.7652), (0.6083, 0.3827, -0.7654), (0.6824, -1.192e-07, -0.7654), (0.6065, -0.3827, -0.7654), (0.3798, -0.7071, -0.7652), (0.041, -0.9239, -0.7646), (-0.3401, -1.0, -0.7641), (-0.7204, -0.9239, -0.7643), (-1.032, -0.7071, -0.7651), (-1.238, -0.3827, -0.7656), (-1.314, 0.0, -0.7656), (-1.236, 0.3827, -0.7656), (-1.025, 0.7071, -0.7651), (-0.7078, 0.9239, -0.7643), (-0.2628, 1.0, -0.7624), (0.09869, 0.9239, -0.7629), (0.4051, 0.7071, -0.7635), (0.6175, 0.3827, -0.7636), (0.6918, 0.0, -0.7636), (0.6158, -0.3827, -0.7636), (0.3983, -0.7071, -0.7635), (0.08441, -0.9239, -0.7629), (-0.2822, -1.0, -0.7624), (-0.6744, -0.9239, -0.7625), (-1.013, -0.7071, -0.7632), (-1.229, -0.3827, -0.7638), (-1.304, 0.0, -0.7638), (-1.227, 0.3827, -0.7638), (-1.007, 0.7071, -0.7633), (-0.6629, 0.9239, -0.7625), (0.277, 1.0, -0.7254), (0.6643, 0.9239, -0.7251), (0.9926, 0.7071, -0.7248), (1.212, 0.3827, -0.7248), (1.289, 0.0, -0.7248), (1.213, -0.3827, -0.7248), (0.9985, -0.7071, -0.7248), (0.6769, -0.9239, -0.7252), (0.2975, -1.0, -0.7254), (-0.08194, -0.9239, -0.7251), (-0.4036, -0.7071, -0.7247), (-0.6185, -0.3827, -0.7246), (-0.694, 0.0, -0.7246), (-0.6201, 0.3827, -0.7246), (-0.4098, 0.7071, -0.7247), (-0.09485, 0.9239, -0.7251), (0.2701, 1.0, -0.727), (0.6571, 0.9239, -0.7268), (0.985, 0.7071, -0.7264), (1.204, 0.3827, -0.7264), (1.281, 0.0, -0.7264), (1.206, -0.3827, -0.7264), (0.9907, -0.7071, -0.7264), (0.6692, -0.9239, -0.7268), (0.29, -1.0, -0.727), (-0.08967, -0.9239, -0.7267), (-0.4117, -0.7071, -0.7263), (-0.6266, -0.3827, -0.7261), (-0.7021, 0.0, -0.7261), (-0.6282, 0.3827, -0.7261), (-0.4178, 0.7071, -0.7263), (-0.1023, 0.9239, -0.7267), (0.07824, 1.0, -0.6877), (0.4756, 0.9243, -0.6875), (0.8105, 0.7074, -0.6867), (1.02, 0.3828, -0.6861), (1.096, -1.192e-07, -0.686), (1.021, -0.3828, -0.6861), (0.8126, -0.7074, -0.6867), (0.4801, -0.9242, -0.6875), (0.08574, -1.0, -0.6877), (-0.2842, -0.9246, -0.6875), (-0.5941, -0.708, -0.6875), (-0.803, -0.3833, -0.6877), (-0.878, 0.0, -0.6877), (-0.8037, 0.3833, -0.6876), (-0.5966, 0.708, -0.6875), (-0.2891, 0.9246, -0.6875), (0.1223, 1.0, -0.6864), (0.5045, 0.9239, -0.6861), (0.8095, 0.7071, -0.6853), (1.009, 0.3827, -0.6848), (1.084, 0.0, -0.6847), (1.009, -0.3827, -0.6848), (0.8116, -0.7071, -0.6853), (0.5086, -0.9239, -0.6861), (0.1291, -1.0, -0.6864), (-0.2554, -0.9239, -0.6862), (-0.5896, -0.7071, -0.6862), (-0.8125, -0.3827, -0.6863), (-0.8878, 0.0, -0.6864), (-0.8131, 0.3827, -0.6863), (-0.5916, 0.7071, -0.6862), (-0.2596, 0.9239, -0.6862), (-0.3238, 1.003, -0.6464), (0.05957, 0.927, -0.6463), (0.374, 0.7096, -0.6463), (0.5839, 0.384, -0.6462), (0.6575, -1.192e-07, -0.6462), (0.5812, -0.384, -0.6462), (0.3636, -0.7096, -0.6463), (0.03799, -0.927, -0.6463), (-0.3457, -1.003, -0.6464), (-0.7292, -0.9269, -0.6465), (-1.054, -0.7093, -0.6465), (-1.271, -0.3839, -0.6466), (-1.348, 0.0, -0.6466), (-1.27, 0.3839, -0.6466), (-1.048, 0.7094, -0.6465), (-0.7157, 0.9269, -0.6465), (-0.3054, 1.005, -0.6477), (0.07912, 0.9292, -0.6476), (0.3954, 0.7126, -0.6475), (0.6073, 0.3862, -0.6475), (0.6816, -1.192e-07, -0.6475), (0.6047, -0.3862, -0.6475), (0.3854, -0.7125, -0.6475), (0.05837, -0.9292, -0.6476), (-0.3262, -1.005, -0.6477), (-0.7107, -0.9293, -0.6478), (-1.037, -0.7114, -0.6478), (-1.255, -0.3849, -0.6479), (-1.331, 0.0, -0.6479), (-1.253, 0.3849, -0.6479), (-1.031, 0.7115, -0.6478), (-0.6979, 0.9294, -0.6478), (-0.5861, 1.0, -0.6082), (-0.2185, 0.924, -0.6082), (0.09244, 0.7072, -0.6082), (0.2998, 0.3827, -0.6081), (0.3725, -1.192e-07, -0.6081), (0.2963, -0.3827, -0.6081), (0.07955, -0.7072, -0.6081), (-0.2449, -0.924, -0.6081), (-0.6276, -1.0, -0.6081), (-1.01, -0.924, -0.6081), (-1.335, -0.7072, -0.6081), (-1.552, -0.3827, -0.6081), (-1.628, 0.0, -0.6082), (-1.548, 0.3827, -0.6082), (-1.322, 0.7072, -0.6082), (-0.9841, 0.924, -0.6082), (-0.5758, 1.0, -0.6064), (-0.2082, 0.9239, -0.6064), (0.1029, 0.7071, -0.6064), (0.3104, 0.3827, -0.6064), (0.3832, -1.192e-07, -0.6064), (0.3071, -0.3827, -0.6064), (0.09028, -0.7071, -0.6064), (-0.2341, -0.9239, -0.6064), (-0.6168, -1.0, -0.6064), (-0.9995, -0.9239, -0.6064), (-1.324, -0.7071, -0.6064), (-1.541, -0.3827, -0.6064), (-1.617, 0.0, -0.6064), (-1.537, 0.3827, -0.6064), (-1.311, 0.7071, -0.6064), (-0.9736, 0.9239, -0.6064), (0.1902, 1.005, -0.5695), (0.5762, 0.9289, -0.5695), (0.9041, 0.711, -0.5695), (1.123, 0.3848, -0.5695), (1.2, -1.192e-07, -0.5695), (1.124, -0.3848, -0.5695), (0.9056, -0.711, -0.5695), (0.5794, -0.9289, -0.5695), (0.1947, -1.005, -0.5695), (-0.1901, -0.9289, -0.5695), (-0.5163, -0.711, -0.5695), (-0.7343, -0.3848, -0.5695), (-0.8108, 0.0, -0.5695), (-0.7346, 0.3848, -0.5695), (-0.5176, 0.711, -0.5695), (-0.1928, 0.9289, -0.5695), (0.2139, 1.003, -0.5682), (0.5993, 0.9264, -0.5682), (0.9267, 0.7091, -0.5682), (1.146, 0.3838, -0.5682), (1.222, -1.192e-07, -0.5682), (1.146, -0.3838, -0.5682), (0.9287, -0.7091, -0.5682), (0.6033, -0.9265, -0.5682), (0.2196, -1.003, -0.5682), (-0.1642, -0.9265, -0.5682), (-0.4895, -0.7091, -0.5682), (-0.7069, -0.3838, -0.5682), (-0.7832, 0.0, -0.5682), (-0.7073, 0.3838, -0.5682), (-0.4911, 0.7091, -0.5682), (-0.1677, 0.9264, -0.5682), (0.7782, 1.0, -0.5332), (1.172, 0.9239, -0.5329), (1.507, 0.7072, -0.5321), (1.731, 0.3827, -0.5315), (1.809, -1.192e-07, -0.5314), (1.733, -0.3827, -0.5316), (1.516, -0.7072, -0.5322), (1.192, -0.9239, -0.5329), (0.8092, -1.0, -0.5333), (0.4265, -0.9239, -0.5329), (0.1021, -0.7072, -0.5321), (-0.1147, -0.3827, -0.5316), (-0.1908, 0.0, -0.5314), (-0.1172, 0.3827, -0.5316), (0.09264, 0.7072, -0.5322), (0.407, 0.9239, -0.5329), (0.7767, 1.0, -0.5312), (1.171, 0.9239, -0.5309), (1.505, 0.7071, -0.5301), (1.729, 0.3827, -0.5295), (1.808, 0.0, -0.5293), (1.732, -0.3827, -0.5296), (1.515, -0.7071, -0.5302), (1.19, -0.9239, -0.5309), (0.8078, -1.0, -0.5312), (0.4251, -0.9239, -0.5308), (0.1007, -0.7071, -0.5301), (-0.1161, -0.3827, -0.5295), (-0.1922, 0.0, -0.5293), (-0.1186, 0.3827, -0.5296), (0.09124, 0.7071, -0.5302), (0.4056, 0.9239, -0.5308), (0.1761, 1.015, -0.4913), (0.5687, 0.9384, -0.4913), (0.9026, 0.7193, -0.4913), (1.127, 0.3898, -0.4913), (1.205, -1.192e-07, -0.4913), (1.127, -0.3898, -0.4913), (0.9055, -0.7192, -0.4913), (0.5749, -0.9383, -0.4913), (0.1862, -1.015, -0.4913), (-0.2025, -0.9385, -0.4913), (-0.5333, -0.7196, -0.4913), (-0.7554, -0.3901, -0.4913), (-0.8335, 0.0, -0.4913), (-0.756, 0.3901, -0.4913), (-0.5357, 0.7196, -0.4913), (-0.2077, 0.9385, -0.4913), (0.1562, 1.027, -0.4897), (0.553, 0.9494, -0.4898), (0.8896, 0.7268, -0.4898), (1.115, 0.3934, -0.4898), (1.194, -1.192e-07, -0.4898), (1.115, -0.3934, -0.4898), (0.8924, -0.7268, -0.4898), (0.5589, -0.9494, -0.4898), (0.1656, -1.027, -0.4898), (-0.2275, -0.9489, -0.4898), (-0.5605, -0.7261, -0.4898), (-0.7829, -0.3929, -0.4898), (-0.861, 0.0, -0.4898), (-0.7835, 0.3929, -0.4898), (-0.5627, 0.7261, -0.4898), (-0.2322, 0.949, -0.4898), (-0.235, 1.01, -0.4527), (0.148, 0.9331, -0.4525), (0.4726, 0.7142, -0.4521), (0.6894, 0.3865, -0.4519), (0.7655, -1.192e-07, -0.4519), (0.6887, -0.3865, -0.4519), (0.4697, -0.7142, -0.4521), (0.1421, -0.9331, -0.4525), (-0.2444, -1.01, -0.4527), (-0.6309, -0.9331, -0.4525), (-0.9586, -0.7142, -0.4521), (-1.178, -0.3865, -0.4519), (-1.254, 0.0, -0.4519), (-1.177, 0.3865, -0.4519), (-0.9557, 0.7142, -0.4521), (-0.625, 0.9331, -0.4525), (-0.235, 1.025, -0.4511), (0.1537, 0.9471, -0.4509), (0.4832, 0.7249, -0.4505), (0.7033, 0.3923, -0.4502), (0.7806, -1.192e-07, -0.4502), (0.7026, -0.3923, -0.4502), (0.4803, -0.7249, -0.4505), (0.1477, -0.9471, -0.4509), (-0.2446, -1.025, -0.4511), (-0.6369, -0.9471, -0.4509), (-0.9695, -0.7249, -0.4505), (-1.192, -0.3923, -0.4502), (-1.27, 0.0, -0.4502), (-1.191, 0.3923, -0.4502), (-0.9665, 0.7249, -0.4505), (-0.6308, 0.9471, -0.4509), (0.2015, 1.008, -0.4126), (0.5841, 0.9313, -0.4126), (0.9162, 0.7133, -0.4125), (1.139, 0.3862, -0.4125), (1.219, -1.192e-07, -0.4125), (1.143, -0.3862, -0.4125), (0.9244, -0.7133, -0.4125), (0.5968, -0.9313, -0.4126), (0.211, -1.008, -0.4126), (-0.1747, -0.9313, -0.4126), (-0.5022, -0.7133, -0.4125), (-0.7214, -0.3862, -0.4125), (-0.7983, 0.0, -0.4125), (-0.7221, 0.3862, -0.4125), (-0.5051, 0.7133, -0.4125), (-0.1806, 0.9313, -0.4126), (0.2305, 1.0, -0.4107), (0.6102, 0.9239, -0.4107), (0.9395, 0.7071, -0.4107), (1.161, 0.3827, -0.4107), (1.24, -1.192e-07, -0.4107), (1.165, -0.3827, -0.4107), (0.9482, -0.7071, -0.4107), (0.6238, -0.9239, -0.4107), (0.2411, -1.0, -0.4107), (-0.1416, -0.9239, -0.4107), (-0.466, -0.7071, -0.4107), (-0.6827, -0.3827, -0.4107), (-0.7589, 0.0, -0.4107), (-0.6836, 0.3827, -0.4107), (-0.4691, 0.7071, -0.4107), (-0.1482, 0.9239, -0.4107), (0.9316, 1.0, -0.3735), (1.314, 0.9239, -0.3735), (1.652, 0.7071, -0.3735), (1.881, 0.3827, -0.3735), (1.966, -1.192e-07, -0.3735), (1.893, -0.3827, -0.3735), (1.676, -0.7071, -0.3735), (1.352, -0.9239, -0.3735), (0.9688, -1.0, -0.3735), (0.5862, -0.9239, -0.3735), (0.2617, -0.7071, -0.3735), (0.04496, -0.3827, -0.3735), (-0.03116, 0.0, -0.3735), (0.04195, 0.3827, -0.3735), (0.2504, 0.7071, -0.3735), (0.5627, 0.9239, -0.3735), (0.9362, 1.0, -0.3716), (1.319, 0.9239, -0.3716), (1.657, 0.7071, -0.3716), (1.886, 0.3827, -0.3716), (1.971, 0.0, -0.3716), (1.898, -0.3827, -0.3716), (1.681, -0.7071, -0.3716), (1.356, -0.9239, -0.3716), (0.9737, -1.0, -0.3716), (0.5911, -0.9239, -0.3716), (0.2666, -0.7071, -0.3716), (0.04985, -0.3827, -0.3716), (-0.02627, 0.0, -0.3716), (0.04682, 0.3827, -0.3716), (0.2552, 0.7071, -0.3716), (0.5674, 0.9239, -0.3716), (0.4173, 1.005, -0.335), (0.8036, 0.9282, -0.3348), (1.137, 0.7104, -0.3344), (1.362, 0.3845, -0.3343), (1.443, -1.192e-07, -0.3343), (1.368, -0.3845, -0.3343), (1.15, -0.7104, -0.3344), (0.8245, -0.9282, -0.3348), (0.4401, -1.005, -0.335), (0.05559, -0.9282, -0.3348), (-0.2705, -0.7104, -0.3344), (-0.4884, -0.3845, -0.3343), (-0.5649, 0.0, -0.3343), (-0.4902, 0.3845, -0.3343), (-0.2776, 0.7104, -0.3344), (0.04073, 0.9282, -0.3348), (0.4065, 1.006, -0.3334), (0.7932, 0.9293, -0.3332), (1.127, 0.7113, -0.3328), (1.352, 0.3849, -0.3327), (1.433, -1.192e-07, -0.3327), (1.358, -0.385, -0.3327), (1.14, -0.7113, -0.3328), (0.8136, -0.9294, -0.3332), (0.4288, -1.006, -0.3334), (0.04385, -0.9294, -0.3332), (-0.2826, -0.7113, -0.3328), (-0.5008, -0.385, -0.3327), (-0.5774, 0.0, -0.3327), (-0.5026, 0.385, -0.3327), (-0.2896, 0.7113, -0.3328), (0.02924, 0.9293, -0.3332), (0.4214, 1.003, -0.2955), (0.8056, 0.9273, -0.2955), (1.138, 0.7101, -0.2955), (1.361, 0.3844, -0.2955), (1.441, -1.192e-07, -0.2955), (1.366, -0.3844, -0.2955), (1.149, -0.7101, -0.2955), (0.8226, -0.9273, -0.2955), (0.4385, -1.003, -0.2955), (0.05436, -0.9273, -0.2955), (-0.2716, -0.7101, -0.2955), (-0.4895, -0.3844, -0.2955), (-0.5659, 0.0, -0.2955), (-0.4909, 0.3844, -0.2955), (-0.2768, 0.7101, -0.2955), (0.04364, 0.9273, -0.2955), (0.4104, 1.0, -0.2936), (0.7931, 0.9239, -0.2936), (1.124, 0.7071, -0.2936), (1.346, 0.3827, -0.2936), (1.426, 0.0, -0.2936), (1.351, -0.3827, -0.2936), (1.134, -0.7071, -0.2936), (0.8095, -0.9239, -0.2936), (0.4268, -1.0, -0.2936), (0.04415, -0.9239, -0.2936), (-0.2803, -0.7071, -0.2936), (-0.4971, -0.3827, -0.2936), (-0.5732, 0.0, -0.2936), (-0.4984, 0.3827, -0.2936), (-0.2853, 0.7071, -0.2936), (0.03385, 0.9239, -0.2936), (0.01154, 1.002, -0.2559), (0.3938, 0.9257, -0.2559), (0.7192, 0.7085, -0.2559), (0.9368, 0.3834, -0.2559), (1.013, -1.192e-07, -0.2559), (0.9369, -0.3834, -0.2559), (0.7197, -0.7085, -0.2559), (0.3947, -0.9256, -0.2559), (0.01126, -1.002, -0.2559), (-0.3722, -0.9256, -0.2559), (-0.6972, -0.7085, -0.2559), (-0.9144, -0.3834, -0.2559), (-0.9906, 0.0, -0.2559), (-0.9144, 0.3834, -0.2559), (-0.6971, 0.7085, -0.2559), (-0.372, 0.9257, -0.2559), (-0.006822, 1.002, -0.2542), (0.3756, 0.9261, -0.2542), (0.701, 0.7088, -0.2542), (0.9183, 0.3836, -0.2542), (0.9947, -1.192e-07, -0.2542), (0.9183, -0.3836, -0.2542), (0.701, -0.7088, -0.2542), (0.3758, -0.9261, -0.2542), (-0.00784, -1.002, -0.2542), (-0.3914, -0.9261, -0.2542), (-0.7167, -0.7088, -0.2542), (-0.934, -0.3836, -0.2542), (-1.01, 0.0, -0.2542), (-0.9339, 0.3836, -0.2542), (-0.7163, 0.7088, -0.2542), (-0.3908, 0.9261, -0.2542), (-0.4127, 1.002, -0.2165), (-0.0293, 0.9256, -0.2165), (0.2896, 0.7084, -0.2165), (0.5014, 0.3834, -0.2165), (0.574, -1.192e-07, -0.2165), (0.4964, -0.3834, -0.2165), (0.2792, -0.7084, -0.2165), (-0.04582, -0.9256, -0.2165), (-0.4292, -1.002, -0.2165), (-0.8126, -0.9256, -0.2165), (-1.138, -0.7084, -0.2165), (-1.355, -0.3834, -0.2165), (-1.431, 0.0, -0.2165), (-1.353, 0.3834, -0.2165), (-1.133, 0.7084, -0.2165), (-0.8022, 0.9256, -0.2165), (-0.4225, 1.003, -0.2149), (-0.03883, 0.9264, -0.2149), (0.2802, 0.7091, -0.2149), (0.4921, 0.3838, -0.2149), (0.5646, -1.192e-07, -0.2149), (0.487, -0.3838, -0.2149), (0.2696, -0.7091, -0.2149), (-0.05573, -0.9264, -0.2149), (-0.4394, -1.003, -0.2149), (-0.8231, -0.9263, -0.2149), (-1.148, -0.709, -0.2149), (-1.366, -0.3837, -0.2149), (-1.442, 0.0, -0.2149), (-1.364, 0.3837, -0.2149), (-1.143, 0.709, -0.2149), (-0.8124, 0.9263, -0.2149), (-0.453, 1.02, -0.177), (-0.06801, 0.9428, -0.177), (0.2542, 0.7217, -0.1771), (0.469, 0.3906, -0.1771), (0.5437, -1.192e-07, -0.1771), (0.4658, -0.3906, -0.1771), (0.2453, -0.7217, -0.1771), (-0.0847, -0.9428, -0.177), (-0.4739, -1.02, -0.177), (-0.863, -0.9427, -0.1769), (-1.193, -0.7214, -0.1769), (-1.413, -0.3904, -0.1769), (-1.49, 0.0, -0.1769), (-1.411, 0.3904, -0.1769), (-1.185, 0.7214, -0.1769), (-0.8474, 0.9427, -0.177), (-0.4578, 1.0, -0.1754), (-0.08069, 0.9239, -0.1754), (0.235, 0.7071, -0.1754), (0.4454, 0.3827, -0.1755), (0.5186, -1.192e-07, -0.1755), (0.4423, -0.3827, -0.1755), (0.2263, -0.7071, -0.1754), (-0.09701, -0.9239, -0.1754), (-0.4784, -1.0, -0.1754), (-0.8597, -0.9239, -0.1753), (-1.183, -0.7071, -0.1753), (-1.399, -0.3827, -0.1753), (-1.475, 0.0, -0.1753), (-1.397, 0.3827, -0.1753), (-1.176, 0.7071, -0.1753), (-0.8443, 0.9239, -0.1753), (-0.5773, 1.004, -0.1387), (-0.2073, 0.9279, -0.1387), (0.1002, 0.7103, -0.1385), (0.3018, 0.3844, -0.1382), (0.3689, 0.0, -0.138), (0.2992, -0.3844, -0.1382), (0.0921, -0.7103, -0.1385), (-0.2231, -0.9279, -0.1387), (-0.6019, -1.004, -0.1387), (-0.9895, -0.9277, -0.1385), (-1.324, -0.71, -0.138), (-1.552, -0.3842, -0.1376), (-1.635, 0.0, -0.1373), (-1.55, 0.3842, -0.1376), (-1.317, 0.71, -0.138), (-0.9742, 0.9277, -0.1385), (-0.5667, 1.0, -0.137), (-0.1978, 0.9239, -0.137), (0.1086, 0.7071, -0.1367), (0.3095, 0.3827, -0.1365), (0.3763, 0.0, -0.1363), (0.307, -0.3827, -0.1364), (0.1008, -0.7071, -0.1367), (-0.2132, -0.9239, -0.1369), (-0.5907, -1.0, -0.137), (-0.9769, -0.9239, -0.1367), (-1.31, -0.7071, -0.1363), (-1.537, -0.3827, -0.1358), (-1.62, 0.0, -0.1356), (-1.536, 0.3827, -0.1358), (-1.304, 0.7071, -0.1362), (-0.9621, 0.9239, -0.1367), (-0.05845, 1.009, -0.09904), (0.333, 0.932, -0.09908), (0.6594, 0.7137, -0.0991), (0.8777, 0.3865, -0.09912), (0.9546, -1.192e-07, -0.09912), (0.8773, -0.3865, -0.09912), (0.6572, -0.7137, -0.0991), (0.3287, -0.932, -0.09908), (-0.05842, -1.009, -0.09904), (-0.4457, -0.9324, -0.09899), (-0.7747, -0.7142, -0.09895), (-0.9953, -0.3868, -0.09891), (-1.073, 0.0, -0.0989), (-0.9954, 0.3868, -0.09891), (-0.7749, 0.7142, -0.09895), (-0.4457, 0.9324, -0.09899), (-0.02901, 1.005, -0.09672), (0.3612, 0.9284, -0.09676), (0.6866, 0.7105, -0.09679), (0.904, 0.3845, -0.09681), (0.9803, -1.192e-07, -0.09681), (0.9036, -0.3845, -0.09681), (0.6849, -0.7105, -0.09679), (0.3579, -0.9284, -0.09675), (-0.02776, -1.005, -0.09672), (-0.4134, -0.9287, -0.09668), (-0.7402, -0.7109, -0.09665), (-0.9588, -0.3847, -0.09663), (-1.036, 0.0, -0.09662), (-0.959, 0.3847, -0.09663), (-0.7407, 0.7109, -0.09665), (-0.4141, 0.9287, -0.09668), (0.4142, 1.06, -0.05973), (0.8194, 0.9791, -0.05967), (1.167, 0.7492, -0.05962), (1.402, 0.4054, -0.05959), (1.484, -1.192e-07, -0.05958), (1.404, -0.4054, -0.05959), (1.177, -0.7492, -0.05962), (0.8356, -0.9791, -0.05967), (0.4325, -1.06, -0.05973), (0.02876, -0.9796, -0.05979), (-0.314, -0.7499, -0.05984), (-0.5431, -0.4059, -0.05987), (-0.6234, 0.0, -0.05988), (-0.5444, 0.4059, -0.05987), (-0.3194, 0.7499, -0.05983), (0.01725, 0.9796, -0.05978), (0.4307, 1.052, -0.05807), (0.8328, 0.9715, -0.05801), (1.178, 0.7433, -0.05796), (1.411, 0.4022, -0.05793), (1.493, 0.0, -0.05792), (1.414, -0.4022, -0.05793), (1.188, -0.7433, -0.05796), (0.8494, -0.9715, -0.05801), (0.4494, -1.052, -0.05808), (0.04878, -0.9723, -0.05814), (-0.2914, -0.7444, -0.05819), (-0.5188, -0.403, -0.05822), (-0.5986, 0.0, -0.05823), (-0.5202, 0.403, -0.05822), (-0.297, 0.7444, -0.05819), (0.03697, 0.9723, -0.05813), (0.7235, 1.038, -0.02176), (1.13, 0.9588, -0.02148), (1.475, 0.7336, -0.02107), (1.705, 0.3969, -0.02072), (1.786, 0.0, -0.02055), (1.708, -0.3969, -0.02074), (1.484, -0.7336, -0.02109), (1.149, -0.9589, -0.02149), (0.7536, -1.038, -0.02178), (0.3578, -0.9598, -0.02184), (0.02187, -0.7349, -0.02174), (-0.2027, -0.3978, -0.02161), (-0.2816, 0.0, -0.02151), (-0.2052, 0.3978, -0.02162), (0.01266, 0.7349, -0.02175), (0.3388, 0.9597, -0.02183), (0.7142, 1.047, -0.01982), (1.124, 0.9675, -0.01952), (1.473, 0.7407, -0.01911), (1.706, 0.401, -0.01876), (1.788, 0.0, -0.01859), (1.708, -0.401, -0.01877), (1.482, -0.7407, -0.01913), (1.143, -0.9674, -0.01954), (0.744, -1.047, -0.01984), (0.3453, -0.9665, -0.01991), (0.007656, -0.7394, -0.01982), (-0.2178, -0.4, -0.01968), (-0.297, 0.0, -0.01958), (-0.2203, 0.4, -0.01969), (-0.001605, 0.7394, -0.01982), (0.3264, 0.9665, -0.0199), (0.03695, 1.001, 0.01862), (0.4204, 0.9248, 0.01868), (0.7455, 0.7078, 0.01873), (0.9628, 0.3831, 0.01877), (1.039, 0.0, 0.01878), (0.9624, -0.3831, 0.01877), (0.7447, -0.7078, 0.01873), (0.4189, -0.9248, 0.01868), (0.03414, -1.001, 0.01862), (-0.3509, -0.9248, 0.01856), (-0.6776, -0.7078, 0.01852), (-0.8963, -0.3831, 0.0185), (-0.9732, 0.0, 0.01849), (-0.8972, 0.3831, 0.0185), (-0.6806, 0.7078, 0.01853), (-0.3539, 0.9248, 0.01857), (0.01522, 1.007, 0.02049), (0.4008, 0.9303, 0.02054), (0.7276, 0.712, 0.02059), (0.946, 0.3853, 0.02061), (1.023, 0.0, 0.02063), (0.9456, -0.3853, 0.02062), (0.7265, -0.712, 0.02059), (0.3988, -0.9303, 0.02054), (0.01175, -1.007, 0.02049), (-0.3756, -0.9303, 0.02044), (-0.7043, -0.712, 0.02039), (-0.9243, -0.3853, 0.02036), (-1.002, 0.0, 0.02035), (-0.9251, 0.3853, 0.02036), (-0.7071, 0.712, 0.0204), (-0.3782, 0.9303, 0.02044), (-0.2294, 1.0, 0.05666), (0.1534, 0.9241, 0.05677), (0.4779, 0.7073, 0.05702), (0.6947, 0.3828, 0.05728), (0.7708, 0.0, 0.05748), (0.6947, -0.3828, 0.05728), (0.4778, -0.7073, 0.05702), (0.1533, -0.9241, 0.05677), (-0.2295, -1.0, 0.05666), (-0.6123, -0.9241, 0.05676), (-0.9369, -0.7073, 0.057), (-1.154, -0.3828, 0.05727), (-1.23, 0.0, 0.05747), (-1.154, 0.3828, 0.05727), (-0.937, 0.7073, 0.057), (-0.6124, 0.9241, 0.05676), (-0.2529, 1.0, 0.05897), (0.1298, 0.9239, 0.05907), (0.4542, 0.7071, 0.05931), (0.671, 0.3827, 0.05958), (0.7471, -1.192e-07, 0.05978), (0.671, -0.3827, 0.05958), (0.4542, -0.7071, 0.05931), (0.1298, -0.9239, 0.05907), (-0.2529, -1.0, 0.05897), (-0.6356, -0.9239, 0.05908), (-0.96, -0.7071, 0.05933), (-1.177, -0.3827, 0.05959), (-1.253, 0.0, 0.0598), (-1.177, 0.3827, 0.05959), (-0.96, 0.7071, 0.05933), (-0.6356, 0.9239, 0.05908), (-0.7753, 1.018, 0.097), (-0.3855, 0.9409, 0.097), (-0.05467, 0.7206, 0.09701), (0.1669, 0.3903, 0.09701), (0.2451, -1.192e-07, 0.09702), (0.1669, -0.3903, 0.09701), (-0.05467, -0.7206, 0.09701), (-0.3855, -0.9409, 0.097), (-0.7753, -1.018, 0.097), (-1.165, -0.941, 0.097), (-1.496, -0.7206, 0.09701), (-1.717, -0.3903, 0.09701), (-1.796, 0.0, 0.09702), (-1.717, 0.3903, 0.09701), (-1.496, 0.7206, 0.09701), (-1.165, 0.941, 0.097), (-0.7676, 1.013, 0.09913), (-0.38, 0.9357, 0.09913), (-0.05145, 0.7162, 0.09913), (0.1681, 0.3876, 0.09913), (0.2452, -1.192e-07, 0.09913), (0.1681, -0.3876, 0.09913), (-0.05145, -0.7162, 0.09913), (-0.38, -0.9357, 0.09913), (-0.7676, -1.013, 0.09913), (-1.155, -0.9357, 0.09913), (-1.484, -0.7162, 0.09913), (-1.703, -0.3876, 0.09913), (-1.78, 0.0, 0.09913), (-1.703, 0.3876, 0.09913), (-1.484, 0.7162, 0.09913), (-1.155, 0.9357, 0.09913), (-0.01505, 1.001, 0.1365), (0.3679, 0.9244, 0.1365), (0.6923, 0.7075, 0.1365), (0.9092, 0.3829, 0.1365), (0.9854, -1.192e-07, 0.1365), (0.9092, -0.3829, 0.1365), (0.6923, -0.7075, 0.1365), (0.3679, -0.9244, 0.1365), (-0.01505, -1.001, 0.1365), (-0.3981, -0.9244, 0.1365), (-0.7227, -0.7075, 0.1365), (-0.9396, -0.3829, 0.1365), (-1.016, 0.0, 0.1365), (-0.9396, 0.3829, 0.1365), (-0.7227, 0.7075, 0.1365), (-0.3981, 0.9244, 0.1365), (0.01661, 1.0, 0.1381), (0.3993, 0.9239, 0.1381), (0.7236, 0.7071, 0.1381), (0.9403, 0.3827, 0.1381), (1.016, 0.0, 0.1381), (0.9403, -0.3827, 0.1381), (0.7236, -0.7071, 0.1381), (0.3993, -0.9239, 0.1381), (0.01661, -1.0, 0.1381), (-0.3662, -0.9239, 0.1381), (-0.6907, -0.7071, 0.1381), (-0.9074, -0.3827, 0.1381), (-0.9836, 0.0, 0.1381), (-0.9074, 0.3827, 0.1381), (-0.6907, 0.7071, 0.1381), (-0.3662, 0.9239, 0.1381), (0.7748, 1.0, 0.177), (1.158, 0.9241, 0.1768), (1.482, 0.7073, 0.1764), (1.699, 0.3828, 0.176), (1.775, -1.192e-07, 0.1757), (1.699, -0.3828, 0.176), (1.482, -0.7073, 0.1764), (1.158, -0.9241, 0.1768), (0.7748, -1.0, 0.177), (0.3921, -0.9241, 0.1768), (0.06748, -0.7074, 0.1764), (-0.1495, -0.3829, 0.1759), (-0.2257, 0.0, 0.1757), (-0.1495, 0.3829, 0.1759), (0.06748, 0.7074, 0.1764), (0.3921, 0.9241, 0.1768), (0.7866, 1.0, 0.1785), (1.169, 0.924, 0.1783), (1.494, 0.7072, 0.1778), (1.711, 0.3827, 0.1774), (1.787, -1.192e-07, 0.1772), (1.711, -0.3827, 0.1774), (1.494, -0.7072, 0.1778), (1.169, -0.924, 0.1783), (0.7866, -1.0, 0.1785), (0.4039, -0.924, 0.1783), (0.07944, -0.7072, 0.1778), (-0.1374, -0.3827, 0.1774), (-0.2135, 0.0, 0.1772), (-0.1374, 0.3827, 0.1774), (0.07944, 0.7072, 0.1778), (0.4039, 0.924, 0.1783)], [], [(0, 1, 2, 3, 4, 5, 6, 7, 8, 9, 10, 11, 12, 13, 14, 15), (510, 495, 16, 511), (543, 494, 17, 528), (575, 493, 18, 560), (607, 492, 19, 592), (639, 491, 20, 624), (671, 490, 21, 656), (719, 489, 22, 704), (735, 488, 23, 720), (783, 487, 24, 768), (799, 486, 25, 784), (831, 485, 26, 816), (863, 484, 27, 848), (895, 483, 28, 880), (927, 482, 29, 912), (959, 481, 30, 944), (991, 480, 31, 976), (1023, 479, 32, 1008), (1055, 478, 33, 1040), (1087, 477, 34, 1072), (1119, 476, 35, 1104), (1151, 475, 36, 1136), (1183, 474, 37, 1168), (1215, 473, 38, 1200), (1247, 472, 39, 1232), (1279, 471, 40, 1264), (1311, 470, 41, 1296), (1343, 469, 42, 1328), (1375, 468, 43, 1360), (1407, 467, 44, 1392), (1439, 466, 45, 1424), (509, 465, 495, 510), (542, 464, 494, 543), (574, 463, 493, 575), (606, 462, 492, 607), (638, 461, 491, 639), (670, 460, 490, 671), (718, 459, 489, 719), (734, 458, 488, 735), (782, 457, 487, 783), (798, 456, 486, 799), (830, 455, 485, 831), (862, 454, 484, 863), (894, 453, 483, 895), (926, 452, 482, 927), (958, 451, 481, 959), (990, 450, 480, 991), (1022, 449, 479, 1023), (1054, 448, 478, 1055), (1086, 447, 477, 1087), (1118, 446, 476, 1119), (1150, 445, 475, 1151), (1182, 444, 474, 1183), (1214, 443, 473, 1215), (1246, 442, 472, 1247), (1278, 441, 471, 1279), (1310, 440, 470, 1311), (1342, 439, 469, 1343), (1374, 438, 468, 1375), (1406, 437, 467, 1407), (1438, 436, 466, 1439), (508, 435, 465, 509), (541, 434, 464, 542), (573, 433, 463, 574), (605, 432, 462, 606), (637, 431, 461, 638), (669, 430, 460, 670), (717, 429, 459, 718), (733, 428, 458, 734), (781, 427, 457, 782), (797, 426, 456, 798), (829, 425, 455, 830), (861, 424, 454, 862), (893, 423, 453, 894), (925, 422, 452, 926), (957, 421, 451, 958), (989, 420, 450, 990), (1021, 419, 449, 1022), (1053, 418, 448, 1054), (1085, 417, 447, 1086), (1117, 416, 446, 1118), (1149, 415, 445, 1150), (1181, 414, 444, 1182), (1213, 413, 443, 1214), (1245, 412, 442, 1246), (1277, 411, 441, 1278), (1309, 410, 440, 1310), (1341, 409, 439, 1342), (1373, 408, 438, 1374), (1405, 407, 437, 1406), (1437, 406, 436, 1438), (507, 405, 435, 508), (540, 404, 434, 541), (572, 403, 433, 573), (604, 402, 432, 605), (636, 401, 431, 637), (668, 400, 430, 669), (716, 399, 429, 717), (732, 398, 428, 733), (780, 397, 427, 781), (796, 396, 426, 797), (828, 395, 425, 829), (860, 394, 424, 861), (892, 393, 423, 893), (924, 392, 422, 925), (956, 391, 421, 957), (988, 390, 420, 989), (1020, 389, 419, 1021), (1052, 388, 418, 1053), (1084, 387, 417, 1085), (1116, 386, 416, 1117), (1148, 385, 415, 1149), (1180, 384, 414, 1181), (1212, 383, 413, 1213), (1244, 382, 412, 1245), (1276, 381, 411, 1277), (1308, 380, 410, 1309), (1340, 379, 409, 1341), (1372, 378, 408, 1373), (1404, 377, 407, 1405), (1436, 376, 406, 1437), (506, 375, 405, 507), (539, 374, 404, 540), (571, 373, 403, 572), (603, 372, 402, 604), (635, 371, 401, 636), (667, 370, 400, 668), (715, 369, 399, 716), (731, 368, 398, 732), (779, 367, 397, 780), (795, 366, 396, 796), (827, 365, 395, 828), (859, 364, 394, 860), (891, 363, 393, 892), (923, 362, 392, 924), (955, 361, 391, 956), (987, 360, 390, 988), (1019, 359, 389, 1020), (1051, 358, 388, 1052), (1083, 357, 387, 1084), (1115, 356, 386, 1116), (1147, 355, 385, 1148), (1179, 354, 384, 1180), (1211, 353, 383, 1212), (1243, 352, 382, 1244), (1275, 351, 381, 1276), (1307, 350, 380, 1308), (1339, 349, 379, 1340), (1371, 348, 378, 1372), (1403, 347, 377, 1404), (1435, 346, 376, 1436), (505, 345, 375, 506), (538, 344, 374, 539), (570, 343, 373, 571), (602, 342, 372, 603), (634, 341, 371, 635), (666, 340, 370, 667), (714, 339, 369, 715), (730, 338, 368, 731), (778, 337, 367, 779), (794, 336, 366, 795), (826, 335, 365, 827), (858, 334, 364, 859), (890, 333, 363, 891), (922, 332, 362, 923), (954, 331, 361, 955), (986, 330, 360, 987), (1018, 329, 359, 1019), (1050, 328, 358, 1051), (1082, 327, 357, 1083), (1114, 326, 356, 1115), (1146, 325, 355, 1147), (1178, 324, 354, 1179), (1210, 323, 353, 1211), (1242, 322, 352, 1243), (1274, 321, 351, 1275), (1306, 320, 350, 1307), (1338, 319, 349, 1339), (1370, 318, 348, 1371), (1402, 317, 347, 1403), (1434, 316, 346, 1435), (504, 315, 345, 505), (537, 314, 344, 538), (569, 313, 343, 570), (601, 312, 342, 602), (633, 311, 341, 634), (665, 310, 340, 666), (713, 309, 339, 714), (729, 308, 338, 730), (777, 307, 337, 778), (793, 306, 336, 794), (825, 305, 335, 826), (857, 304, 334, 858), (889, 303, 333, 890), (921, 302, 332, 922), (953, 301, 331, 954), (985, 300, 330, 986), (1017, 299, 329, 1018), (1049, 298, 328, 1050), (1081, 297, 327, 1082), (1113, 296, 326, 1114), (1145, 295, 325, 1146), (1177, 294, 324, 1178), (1209, 293, 323, 1210), (1241, 292, 322, 1242), (1273, 291, 321, 1274), (1305, 290, 320, 1306), (1337, 289, 319, 1338), (1369, 288, 318, 1370), (1401, 287, 317, 1402), (1433, 286, 316, 1434), (503, 285, 315, 504), (536, 284, 314, 537), (568, 283, 313, 569), (600, 282, 312, 601), (632, 281, 311, 633), (664, 280, 310, 665), (712, 279, 309, 713), (728, 278, 308, 729), (776, 277, 307, 777), (792, 276, 306, 793), (824, 275, 305, 825), (856, 274, 304, 857), (888, 273, 303, 889), (920, 272, 302, 921), (952, 271, 301, 953), (984, 270, 300, 985), (1016, 269, 299, 1017), (1048, 268, 298, 1049), (1080, 267, 297, 1081), (1112, 266, 296, 1113), (1144, 265, 295, 1145), (1176, 264, 294, 1177), (1208, 263, 293, 1209), (1240, 262, 292, 1241), (1272, 261, 291, 1273), (1304, 260, 290, 1305), (1336, 259, 289, 1337), (1368, 258, 288, 1369), (1400, 257, 287, 1401), (1432, 256, 286, 1433), (502, 255, 285, 503), (535, 254, 284, 536), (567, 253, 283, 568), (599, 252, 282, 600), (631, 251, 281, 632), (663, 250, 280, 664), (711, 249, 279, 712), (727, 248, 278, 728), (775, 247, 277, 776), (791, 246, 276, 792), (823, 245, 275, 824), (855, 244, 274, 856), (887, 243, 273, 888), (919, 242, 272, 920), (951, 241, 271, 952), (983, 240, 270, 984), (1015, 239, 269, 1016), (1047, 238, 268, 1048), (1079, 237, 267, 1080), (1111, 236, 266, 1112), (1143, 235, 265, 1144), (1175, 234, 264, 1176), (1207, 233, 263, 1208), (1239, 232, 262, 1240), (1271, 231, 261, 1272), (1303, 230, 260, 1304), (1335, 229, 259, 1336), (1367, 228, 258, 1368), (1399, 227, 257, 1400), (1431, 226, 256, 1432), (501, 225, 255, 502), (534, 224, 254, 535), (566, 223, 253, 567), (598, 222, 252, 599), (630, 221, 251, 631), (662, 220, 250, 663), (710, 219, 249, 711), (726, 218, 248, 727), (774, 217, 247, 775), (790, 216, 246, 791), (822, 215, 245, 823), (854, 214, 244, 855), (886, 213, 243, 887), (918, 212, 242, 919), (950, 211, 241, 951), (982, 210, 240, 983), (1014, 209, 239, 1015), (1046, 208, 238, 1047), (1078, 207, 237, 1079), (1110, 206, 236, 1111), (1142, 205, 235, 1143), (1174, 204, 234, 1175), (1206, 203, 233, 1207), (1238, 202, 232, 1239), (1270, 201, 231, 1271), (1302, 200, 230, 1303), (1334, 199, 229, 1335), (1366, 198, 228, 1367), (1398, 197, 227, 1399), (1430, 196, 226, 1431), (500, 195, 225, 501), (533, 194, 224, 534), (565, 193, 223, 566), (597, 192, 222, 598), (629, 191, 221, 630), (661, 190, 220, 662), (709, 189, 219, 710), (725, 188, 218, 726), (773, 187, 217, 774), (789, 186, 216, 790), (821, 185, 215, 822), (853, 184, 214, 854), (885, 183, 213, 886), (917, 182, 212, 918), (949, 181, 211, 950), (981, 180, 210, 982), (1013, 179, 209, 1014), (1045, 178, 208, 1046), (1077, 177, 207, 1078), (1109, 176, 206, 1110), (1141, 175, 205, 1142), (1173, 174, 204, 1174), (1205, 173, 203, 1206), (1237, 172, 202, 1238), (1269, 171, 201, 1270), (1301, 170, 200, 1302), (1333, 169, 199, 1334), (1365, 168, 198, 1366), (1397, 167, 197, 1398), (1429, 166, 196, 1430), (499, 165, 195, 500), (532, 164, 194, 533), (564, 163, 193, 565), (596, 162, 192, 597), (628, 161, 191, 629), (660, 160, 190, 661), (708, 159, 189, 709), (724, 158, 188, 725), (772, 157, 187, 773), (788, 156, 186, 789), (820, 155, 185, 821), (852, 154, 184, 853), (884, 153, 183, 885), (916, 152, 182, 917), (948, 151, 181, 949), (980, 150, 180, 981), (1012, 149, 179, 1013), (1044, 148, 178, 1045), (1076, 147, 177, 1077), (1108, 146, 176, 1109), (1140, 145, 175, 1141), (1172, 144, 174, 1173), (1204, 143, 173, 1205), (1236, 142, 172, 1237), (1268, 141, 171, 1269), (1300, 140, 170, 1301), (1332, 139, 169, 1333), (1364, 138, 168, 1365), (1396, 137, 167, 1397), (1428, 136, 166, 1429), (498, 135, 165, 499), (531, 134, 164, 532), (563, 133, 163, 564), (595, 132, 162, 596), (627, 131, 161, 628), (659, 130, 160, 660), (707, 129, 159, 708), (723, 128, 158, 724), (771, 127, 157, 772), (787, 126, 156, 788), (819, 125, 155, 820), (851, 124, 154, 852), (883, 123, 153, 884), (915, 122, 152, 916), (947, 121, 151, 948), (979, 120, 150, 980), (1011, 119, 149, 1012), (1043, 118, 148, 1044), (1075, 117, 147, 1076), (1107, 116, 146, 1108), (1139, 115, 145, 1140), (1171, 114, 144, 1172), (1203, 113, 143, 1204), (1235, 112, 142, 1236), (1267, 111, 141, 1268), (1299, 110, 140, 1300), (1331, 109, 139, 1332), (1363, 108, 138, 1364), (1395, 107, 137, 1396), (1427, 106, 136, 1428), (497, 105, 135, 498), (530, 104, 134, 531), (562, 103, 133, 563), (594, 102, 132, 595), (626, 101, 131, 627), (658, 100, 130, 659), (706, 99, 129, 707), (722, 98, 128, 723), (770, 97, 127, 771), (786, 96, 126, 787), (818, 95, 125, 819), (850, 94, 124, 851), (882, 93, 123, 883), (914, 92, 122, 915), (946, 91, 121, 947), (978, 90, 120, 979), (1010, 89, 119, 1011), (1042, 88, 118, 1043), (1074, 87, 117, 1075), (1106, 86, 116, 1107), (1138, 85, 115, 1139), (1170, 84, 114, 1171), (1202, 83, 113, 1203), (1234, 82, 112, 1235), (1266, 81, 111, 1267), (1298, 80, 110, 1299), (1330, 79, 109, 1331), (1362, 78, 108, 1363), (1394, 77, 107, 1395), (1426, 76, 106, 1427), (496, 75, 105, 497), (529, 74, 104, 530), (561, 73, 103, 562), (593, 72, 102, 594), (625, 71, 101, 626), (657, 70, 100, 658), (705, 69, 99, 706), (721, 68, 98, 722), (769, 67, 97, 770), (785, 66, 96, 786), (817, 65, 95, 818), (849, 64, 94, 850), (881, 63, 93, 882), (913, 62, 92, 914), (945, 61, 91, 946), (977, 60, 90, 978), (1009, 59, 89, 1010), (1041, 58, 88, 1042), (1073, 57, 87, 1074), (1105, 56, 86, 1106), (1137, 55, 85, 1138), (1169, 54, 84, 1170), (1201, 53, 83, 1202), (1233, 52, 82, 1234), (1265, 51, 81, 1266), (1297, 50, 80, 1298), (1329, 49, 79, 1330), (1361, 48, 78, 1362), (1393, 47, 77, 1394), (1425, 46, 76, 1426), (511, 16, 75, 496), (528, 17, 74, 529), (560, 18, 73, 561), (592, 19, 72, 593), (624, 20, 71, 625), (656, 21, 70, 657), (704, 22, 69, 705), (720, 23, 68, 721), (768, 24, 67, 769), (784, 25, 66, 785), (816, 26, 65, 817), (848, 27, 64, 849), (880, 28, 63, 881), (912, 29, 62, 913), (944, 30, 61, 945), (976, 31, 60, 977), (1008, 32, 59, 1009), (1040, 33, 58, 1041), (1072, 34, 57, 1073), (1104, 35, 56, 1105), (1136, 36, 55, 1137), (1168, 37, 54, 1169), (1200, 38, 53, 1201), (1232, 39, 52, 1233), (1264, 40, 51, 1265), (1296, 41, 50, 1297), (1328, 42, 49, 1329), (1360, 43, 48, 1361), (1392, 44, 47, 1393), (1424, 45, 46, 1425), (0, 511, 496, 1), (1, 496, 497, 2), (2, 497, 498, 3), (3, 498, 499, 4), (4, 499, 500, 5), (5, 500, 501, 6), (6, 501, 502, 7), (7, 502, 503, 8), (8, 503, 504, 9), (9, 504, 505, 10), (10, 505, 506, 11), (11, 506, 507, 12), (12, 507, 508, 13), (13, 508, 509, 14), (14, 509, 510, 15), (15, 510, 511, 0), (16, 512, 513, 75), (75, 513, 514, 105), (105, 514, 515, 135), (135, 515, 516, 165), (165, 516, 517, 195), (195, 517, 518, 225), (225, 518, 519, 255), (255, 519, 520, 285), (285, 520, 521, 315), (315, 521, 522, 345), (345, 522, 523, 375), (375, 523, 524, 405), (405, 524, 525, 435), (435, 525, 526, 465), (465, 526, 527, 495), (495, 527, 512, 16), (512, 528, 529, 513), (513, 529, 530, 514), (514, 530, 531, 515), (515, 531, 532, 516), (516, 532, 533, 517), (517, 533, 534, 518), (518, 534, 535, 519), (519, 535, 536, 520), (520, 536, 537, 521), (521, 537, 538, 522), (522, 538, 539, 523), (523, 539, 540, 524), (524, 540, 541, 525), (525, 541, 542, 526), (526, 542, 543, 527), (527, 543, 528, 512), (17, 544, 545, 74), (74, 545, 546, 104), (104, 546, 547, 134), (134, 547, 548, 164), (164, 548, 549, 194), (194, 549, 550, 224), (224, 550, 551, 254), (254, 551, 552, 284), (284, 552, 553, 314), (314, 553, 554, 344), (344, 554, 555, 374), (374, 555, 556, 404), (404, 556, 557, 434), (434, 557, 558, 464), (464, 558, 559, 494), (494, 559, 544, 17), (544, 560, 561, 545), (545, 561, 562, 546), (546, 562, 563, 547), (547, 563, 564, 548), (548, 564, 565, 549), (549, 565, 566, 550), (550, 566, 567, 551), (551, 567, 568, 552), (552, 568, 569, 553), (553, 569, 570, 554), (554, 570, 571, 555), (555, 571, 572, 556), (556, 572, 573, 557), (557, 573, 574, 558), (558, 574, 575, 559), (559, 575, 560, 544), (18, 576, 577, 73), (73, 577, 578, 103), (103, 578, 579, 133), (133, 579, 580, 163), (163, 580, 581, 193), (193, 581, 582, 223), (223, 582, 583, 253), (253, 583, 584, 283), (283, 584, 585, 313), (313, 585, 586, 343), (343, 586, 587, 373), (373, 587, 588, 403), (403, 588, 589, 433), (433, 589, 590, 463), (463, 590, 591, 493), (493, 591, 576, 18), (576, 592, 593, 577), (577, 593, 594, 578), (578, 594, 595, 579), (579, 595, 596, 580), (580, 596, 597, 581), (581, 597, 598, 582), (582, 598, 599, 583), (583, 599, 600, 584), (584, 600, 601, 585), (585, 601, 602, 586), (586, 602, 603, 587), (587, 603, 604, 588), (588, 604, 605, 589), (589, 605, 606, 590), (590, 606, 607, 591), (591, 607, 592, 576), (19, 608, 609, 72), (72, 609, 610, 102), (102, 610, 611, 132), (132, 611, 612, 162), (162, 612, 613, 192), (192, 613, 614, 222), (222, 614, 615, 252), (252, 615, 616, 282), (282, 616, 617, 312), (312, 617, 618, 342), (342, 618, 619, 372), (372, 619, 620, 402), (402, 620, 621, 432), (432, 621, 622, 462), (462, 622, 623, 492), (492, 623, 608, 19), (608, 624, 625, 609), (609, 625, 626, 610), (610, 626, 627, 611), (611, 627, 628, 612), (612, 628, 629, 613), (613, 629, 630, 614), (614, 630, 631, 615), (615, 631, 632, 616), (616, 632, 633, 617), (617, 633, 634, 618), (618, 634, 635, 619), (619, 635, 636, 620), (620, 636, 637, 621), (621, 637, 638, 622), (622, 638, 639, 623), (623, 639, 624, 608), (20, 640, 641, 71), (71, 641, 642, 101), (101, 642, 643, 131), (131, 643, 644, 161), (161, 644, 645, 191), (191, 645, 646, 221), (221, 646, 647, 251), (251, 647, 648, 281), (281, 648, 649, 311), (311, 649, 650, 341), (341, 650, 651, 371), (371, 651, 652, 401), (401, 652, 653, 431), (431, 653, 654, 461), (461, 654, 655, 491), (491, 655, 640, 20), (640, 656, 657, 641), (641, 657, 658, 642), (642, 658, 659, 643), (643, 659, 660, 644), (644, 660, 661, 645), (645, 661, 662, 646), (646, 662, 663, 647), (647, 663, 664, 648), (648, 664, 665, 649), (649, 665, 666, 650), (650, 666, 667, 651), (651, 667, 668, 652), (652, 668, 669, 653), (653, 669, 670, 654), (654, 670, 671, 655), (655, 671, 656, 640), (21, 672, 673, 70), (70, 673, 674, 100), (100, 674, 675, 130), (130, 675, 676, 160), (160, 676, 677, 190), (190, 677, 678, 220), (220, 678, 679, 250), (250, 679, 680, 280), (280, 680, 681, 310), (310, 681, 682, 340), (340, 682, 683, 370), (370, 683, 684, 400), (400, 684, 685, 430), (430, 685, 686, 460), (460, 686, 687, 490), (490, 687, 672, 21), (22, 688, 689, 69), (69, 689, 690, 99), (99, 690, 691, 129), (129, 691, 692, 159), (159, 692, 693, 189), (189, 693, 694, 219), (219, 694, 695, 249), (249, 695, 696, 279), (279, 696, 697, 309), (309, 697, 698, 339), (339, 698, 699, 369), (369, 699, 700, 399), (399, 700, 701, 429), (429, 701, 702, 459), (459, 702, 703, 489), (489, 703, 688, 22), (672, 704, 705, 673), (673, 705, 706, 674), (674, 706, 707, 675), (675, 707, 708, 676), (676, 708, 709, 677), (677, 709, 710, 678), (678, 710, 711, 679), (679, 711, 712, 680), (680, 712, 713, 681), (681, 713, 714, 682), (682, 714, 715, 683), (683, 715, 716, 684), (684, 716, 717, 685), (685, 717, 718, 686), (686, 718, 719, 687), (687, 719, 704, 672), (688, 720, 721, 689), (689, 721, 722, 690), (690, 722, 723, 691), (691, 723, 724, 692), (692, 724, 725, 693), (693, 725, 726, 694), (694, 726, 727, 695), (695, 727, 728, 696), (696, 728, 729, 697), (697, 729, 730, 698), (698, 730, 731, 699), (699, 731, 732, 700), (700, 732, 733, 701), (701, 733, 734, 702), (702, 734, 735, 703), (703, 735, 720, 688), (23, 736, 737, 68), (68, 737, 738, 98), (98, 738, 739, 128), (128, 739, 740, 158), (158, 740, 741, 188), (188, 741, 742, 218), (218, 742, 743, 248), (248, 743, 744, 278), (278, 744, 745, 308), (308, 745, 746, 338), (338, 746, 747, 368), (368, 747, 748, 398), (398, 748, 749, 428), (428, 749, 750, 458), (458, 750, 751, 488), (488, 751, 736, 23), (24, 752, 753, 67), (67, 753, 754, 97), (97, 754, 755, 127), (127, 755, 756, 157), (157, 756, 757, 187), (187, 757, 758, 217), (217, 758, 759, 247), (247, 759, 760, 277), (277, 760, 761, 307), (307, 761, 762, 337), (337, 762, 763, 367), (367, 763, 764, 397), (397, 764, 765, 427), (427, 765, 766, 457), (457, 766, 767, 487), (487, 767, 752, 24), (736, 768, 769, 737), (737, 769, 770, 738), (738, 770, 771, 739), (739, 771, 772, 740), (740, 772, 773, 741), (741, 773, 774, 742), (742, 774, 775, 743), (743, 775, 776, 744), (744, 776, 777, 745), (745, 777, 778, 746), (746, 778, 779, 747), (747, 779, 780, 748), (748, 780, 781, 749), (749, 781, 782, 750), (750, 782, 783, 751), (751, 783, 768, 736), (752, 784, 785, 753), (753, 785, 786, 754), (754, 786, 787, 755), (755, 787, 788, 756), (756, 788, 789, 757), (757, 789, 790, 758), (758, 790, 791, 759), (759, 791, 792, 760), (760, 792, 793, 761), (761, 793, 794, 762), (762, 794, 795, 763), (763, 795, 796, 764), (764, 796, 797, 765), (765, 797, 798, 766), (766, 798, 799, 767), (767, 799, 784, 752), (25, 800, 801, 66), (66, 801, 802, 96), (96, 802, 803, 126), (126, 803, 804, 156), (156, 804, 805, 186), (186, 805, 806, 216), (216, 806, 807, 246), (246, 807, 808, 276), (276, 808, 809, 306), (306, 809, 810, 336), (336, 810, 811, 366), (366, 811, 812, 396), (396, 812, 813, 426), (426, 813, 814, 456), (456, 814, 815, 486), (486, 815, 800, 25), (800, 816, 817, 801), (801, 817, 818, 802), (802, 818, 819, 803), (803, 819, 820, 804), (804, 820, 821, 805), (805, 821, 822, 806), (806, 822, 823, 807), (807, 823, 824, 808), (808, 824, 825, 809), (809, 825, 826, 810), (810, 826, 827, 811), (811, 827, 828, 812), (812, 828, 829, 813), (813, 829, 830, 814), (814, 830, 831, 815), (815, 831, 816, 800), (26, 832, 833, 65), (65, 833, 834, 95), (95, 834, 835, 125), (125, 835, 836, 155), (155, 836, 837, 185), (185, 837, 838, 215), (215, 838, 839, 245), (245, 839, 840, 275), (275, 840, 841, 305), (305, 841, 842, 335), (335, 842, 843, 365), (365, 843, 844, 395), (395, 844, 845, 425), (425, 845, 846, 455), (455, 846, 847, 485), (485, 847, 832, 26), (832, 848, 849, 833), (833, 849, 850, 834), (834, 850, 851, 835), (835, 851, 852, 836), (836, 852, 853, 837), (837, 853, 854, 838), (838, 854, 855, 839), (839, 855, 856, 840), (840, 856, 857, 841), (841, 857, 858, 842), (842, 858, 859, 843), (843, 859, 860, 844), (844, 860, 861, 845), (845, 861, 862, 846), (846, 862, 863, 847), (847, 863, 848, 832), (27, 864, 865, 64), (64, 865, 866, 94), (94, 866, 867, 124), (124, 867, 868, 154), (154, 868, 869, 184), (184, 869, 870, 214), (214, 870, 871, 244), (244, 871, 872, 274), (274, 872, 873, 304), (304, 873, 874, 334), (334, 874, 875, 364), (364, 875, 876, 394), (394, 876, 877, 424), (424, 877, 878, 454), (454, 878, 879, 484), (484, 879, 864, 27), (864, 880, 881, 865), (865, 881, 882, 866), (866, 882, 883, 867), (867, 883, 884, 868), (868, 884, 885, 869), (869, 885, 886, 870), (870, 886, 887, 871), (871, 887, 888, 872), (872, 888, 889, 873), (873, 889, 890, 874), (874, 890, 891, 875), (875, 891, 892, 876), (876, 892, 893, 877), (877, 893, 894, 878), (878, 894, 895, 879), (879, 895, 880, 864), (28, 896, 897, 63), (63, 897, 898, 93), (93, 898, 899, 123), (123, 899, 900, 153), (153, 900, 901, 183), (183, 901, 902, 213), (213, 902, 903, 243), (243, 903, 904, 273), (273, 904, 905, 303), (303, 905, 906, 333), (333, 906, 907, 363), (363, 907, 908, 393), (393, 908, 909, 423), (423, 909, 910, 453), (453, 910, 911, 483), (483, 911, 896, 28), (896, 912, 913, 897), (897, 913, 914, 898), (898, 914, 915, 899), (899, 915, 916, 900), (900, 916, 917, 901), (901, 917, 918, 902), (902, 918, 919, 903), (903, 919, 920, 904), (904, 920, 921, 905), (905, 921, 922, 906), (906, 922, 923, 907), (907, 923, 924, 908), (908, 924, 925, 909), (909, 925, 926, 910), (910, 926, 927, 911), (911, 927, 912, 896), (29, 928, 929, 62), (62, 929, 930, 92), (92, 930, 931, 122), (122, 931, 932, 152), (152, 932, 933, 182), (182, 933, 934, 212), (212, 934, 935, 242), (242, 935, 936, 272), (272, 936, 937, 302), (302, 937, 938, 332), (332, 938, 939, 362), (362, 939, 940, 392), (392, 940, 941, 422), (422, 941, 942, 452), (452, 942, 943, 482), (482, 943, 928, 29), (928, 944, 945, 929), (929, 945, 946, 930), (930, 946, 947, 931), (931, 947, 948, 932), (932, 948, 949, 933), (933, 949, 950, 934), (934, 950, 951, 935), (935, 951, 952, 936), (936, 952, 953, 937), (937, 953, 954, 938), (938, 954, 955, 939), (939, 955, 956, 940), (940, 956, 957, 941), (941, 957, 958, 942), (942, 958, 959, 943), (943, 959, 944, 928), (30, 960, 961, 61), (61, 961, 962, 91), (91, 962, 963, 121), (121, 963, 964, 151), (151, 964, 965, 181), (181, 965, 966, 211), (211, 966, 967, 241), (241, 967, 968, 271), (271, 968, 969, 301), (301, 969, 970, 331), (331, 970, 971, 361), (361, 971, 972, 391), (391, 972, 973, 421), (421, 973, 974, 451), (451, 974, 975, 481), (481, 975, 960, 30), (960, 976, 977, 961), (961, 977, 978, 962), (962, 978, 979, 963), (963, 979, 980, 964), (964, 980, 981, 965), (965, 981, 982, 966), (966, 982, 983, 967), (967, 983, 984, 968), (968, 984, 985, 969), (969, 985, 986, 970), (970, 986, 987, 971), (971, 987, 988, 972), (972, 988, 989, 973), (973, 989, 990, 974), (974, 990, 991, 975), (975, 991, 976, 960), (31, 992, 993, 60), (60, 993, 994, 90), (90, 994, 995, 120), (120, 995, 996, 150), (150, 996, 997, 180), (180, 997, 998, 210), (210, 998, 999, 240), (240, 999, 1000, 270), (270, 1000, 1001, 300), (300, 1001, 1002, 330), (330, 1002, 1003, 360), (360, 1003, 1004, 390), (390, 1004, 1005, 420), (420, 1005, 1006, 450), (450, 1006, 1007, 480), (480, 1007, 992, 31), (992, 1008, 1009, 993), (993, 1009, 1010, 994), (994, 1010, 1011, 995), (995, 1011, 1012, 996), (996, 1012, 1013, 997), (997, 1013, 1014, 998), (998, 1014, 1015, 999), (999, 1015, 1016, 1000), (1000, 1016, 1017, 1001), (1001, 1017, 1018, 1002), (1002, 1018, 1019, 1003), (1003, 1019, 1020, 1004), (1004, 1020, 1021, 1005), (1005, 1021, 1022, 1006), (1006, 1022, 1023, 1007), (1007, 1023, 1008, 992), (32, 1024, 1025, 59), (59, 1025, 1026, 89), (89, 1026, 1027, 119), (119, 1027, 1028, 149), (149, 1028, 1029, 179), (179, 1029, 1030, 209), (209, 1030, 1031, 239), (239, 1031, 1032, 269), (269, 1032, 1033, 299), (299, 1033, 1034, 329), (329, 1034, 1035, 359), (359, 1035, 1036, 389), (389, 1036, 1037, 419), (419, 1037, 1038, 449), (449, 1038, 1039, 479), (479, 1039, 1024, 32), (1024, 1040, 1041, 1025), (1025, 1041, 1042, 1026), (1026, 1042, 1043, 1027), (1027, 1043, 1044, 1028), (1028, 1044, 1045, 1029), (1029, 1045, 1046, 1030), (1030, 1046, 1047, 1031), (1031, 1047, 1048, 1032), (1032, 1048, 1049, 1033), (1033, 1049, 1050, 1034), (1034, 1050, 1051, 1035), (1035, 1051, 1052, 1036), (1036, 1052, 1053, 1037), (1037, 1053, 1054, 1038), (1038, 1054, 1055, 1039), (1039, 1055, 1040, 1024), (33, 1056, 1057, 58), (58, 1057, 1058, 88), (88, 1058, 1059, 118), (118, 1059, 1060, 148), (148, 1060, 1061, 178), (178, 1061, 1062, 208), (208, 1062, 1063, 238), (238, 1063, 1064, 268), (268, 1064, 1065, 298), (298, 1065, 1066, 328), (328, 1066, 1067, 358), (358, 1067, 1068, 388), (388, 1068, 1069, 418), (418, 1069, 1070, 448), (448, 1070, 1071, 478), (478, 1071, 1056, 33), (1056, 1072, 1073, 1057), (1057, 1073, 1074, 1058), (1058, 1074, 1075, 1059), (1059, 1075, 1076, 1060), (1060, 1076, 1077, 1061), (1061, 1077, 1078, 1062), (1062, 1078, 1079, 1063), (1063, 1079, 1080, 1064), (1064, 1080, 1081, 1065), (1065, 1081, 1082, 1066), (1066, 1082, 1083, 1067), (1067, 1083, 1084, 1068), (1068, 1084, 1085, 1069), (1069, 1085, 1086, 1070), (1070, 1086, 1087, 1071), (1071, 1087, 1072, 1056), (34, 1088, 1089, 57), (57, 1089, 1090, 87), (87, 1090, 1091, 117), (117, 1091, 1092, 147), (147, 1092, 1093, 177), (177, 1093, 1094, 207), (207, 1094, 1095, 237), (237, 1095, 1096, 267), (267, 1096, 1097, 297), (297, 1097, 1098, 327), (327, 1098, 1099, 357), (357, 1099, 1100, 387), (387, 1100, 1101, 417), (417, 1101, 1102, 447), (447, 1102, 1103, 477), (477, 1103, 1088, 34), (1088, 1104, 1105, 1089), (1089, 1105, 1106, 1090), (1090, 1106, 1107, 1091), (1091, 1107, 1108, 1092), (1092, 1108, 1109, 1093), (1093, 1109, 1110, 1094), (1094, 1110, 1111, 1095), (1095, 1111, 1112, 1096), (1096, 1112, 1113, 1097), (1097, 1113, 1114, 1098), (1098, 1114, 1115, 1099), (1099, 1115, 1116, 1100), (1100, 1116, 1117, 1101), (1101, 1117, 1118, 1102), (1102, 1118, 1119, 1103), (1103, 1119, 1104, 1088), (35, 1120, 1121, 56), (56, 1121, 1122, 86), (86, 1122, 1123, 116), (116, 1123, 1124, 146), (146, 1124, 1125, 176), (176, 1125, 1126, 206), (206, 1126, 1127, 236), (236, 1127, 1128, 266), (266, 1128, 1129, 296), (296, 1129, 1130, 326), (326, 1130, 1131, 356), (356, 1131, 1132, 386), (386, 1132, 1133, 416), (416, 1133, 1134, 446), (446, 1134, 1135, 476), (476, 1135, 1120, 35), (1120, 1136, 1137, 1121), (1121, 1137, 1138, 1122), (1122, 1138, 1139, 1123), (1123, 1139, 1140, 1124), (1124, 1140, 1141, 1125), (1125, 1141, 1142, 1126), (1126, 1142, 1143, 1127), (1127, 1143, 1144, 1128), (1128, 1144, 1145, 1129), (1129, 1145, 1146, 1130), (1130, 1146, 1147, 1131), (1131, 1147, 1148, 1132), (1132, 1148, 1149, 1133), (1133, 1149, 1150, 1134), (1134, 1150, 1151, 1135), (1135, 1151, 1136, 1120), (36, 1152, 1153, 55), (55, 1153, 1154, 85), (85, 1154, 1155, 115), (115, 1155, 1156, 145), (145, 1156, 1157, 175), (175, 1157, 1158, 205), (205, 1158, 1159, 235), (235, 1159, 1160, 265), (265, 1160, 1161, 295), (295, 1161, 1162, 325), (325, 1162, 1163, 355), (355, 1163, 1164, 385), (385, 1164, 1165, 415), (415, 1165, 1166, 445), (445, 1166, 1167, 475), (475, 1167, 1152, 36), (1152, 1168, 1169, 1153), (1153, 1169, 1170, 1154), (1154, 1170, 1171, 1155), (1155, 1171, 1172, 1156), (1156, 1172, 1173, 1157), (1157, 1173, 1174, 1158), (1158, 1174, 1175, 1159), (1159, 1175, 1176, 1160), (1160, 1176, 1177, 1161), (1161, 1177, 1178, 1162), (1162, 1178, 1179, 1163), (1163, 1179, 1180, 1164), (1164, 1180, 1181, 1165), (1165, 1181, 1182, 1166), (1166, 1182, 1183, 1167), (1167, 1183, 1168, 1152), (37, 1184, 1185, 54), (54, 1185, 1186, 84), (84, 1186, 1187, 114), (114, 1187, 1188, 144), (144, 1188, 1189, 174), (174, 1189, 1190, 204), (204, 1190, 1191, 234), (234, 1191, 1192, 264), (264, 1192, 1193, 294), (294, 1193, 1194, 324), (324, 1194, 1195, 354), (354, 1195, 1196, 384), (384, 1196, 1197, 414), (414, 1197, 1198, 444), (444, 1198, 1199, 474), (474, 1199, 1184, 37), (1184, 1200, 1201, 1185), (1185, 1201, 1202, 1186), (1186, 1202, 1203, 1187), (1187, 1203, 1204, 1188), (1188, 1204, 1205, 1189), (1189, 1205, 1206, 1190), (1190, 1206, 1207, 1191), (1191, 1207, 1208, 1192), (1192, 1208, 1209, 1193), (1193, 1209, 1210, 1194), (1194, 1210, 1211, 1195), (1195, 1211, 1212, 1196), (1196, 1212, 1213, 1197), (1197, 1213, 1214, 1198), (1198, 1214, 1215, 1199), (1199, 1215, 1200, 1184), (38, 1216, 1217, 53), (53, 1217, 1218, 83), (83, 1218, 1219, 113), (113, 1219, 1220, 143), (143, 1220, 1221, 173), (173, 1221, 1222, 203), (203, 1222, 1223, 233), (233, 1223, 1224, 263), (263, 1224, 1225, 293), (293, 1225, 1226, 323), (323, 1226, 1227, 353), (353, 1227, 1228, 383), (383, 1228, 1229, 413), (413, 1229, 1230, 443), (443, 1230, 1231, 473), (473, 1231, 1216, 38), (1216, 1232, 1233, 1217), (1217, 1233, 1234, 1218), (1218, 1234, 1235, 1219), (1219, 1235, 1236, 1220), (1220, 1236, 1237, 1221), (1221, 1237, 1238, 1222), (1222, 1238, 1239, 1223), (1223, 1239, 1240, 1224), (1224, 1240, 1241, 1225), (1225, 1241, 1242, 1226), (1226, 1242, 1243, 1227), (1227, 1243, 1244, 1228), (1228, 1244, 1245, 1229), (1229, 1245, 1246, 1230), (1230, 1246, 1247, 1231), (1231, 1247, 1232, 1216), (39, 1248, 1249, 52), (52, 1249, 1250, 82), (82, 1250, 1251, 112), (112, 1251, 1252, 142), (142, 1252, 1253, 172), (172, 1253, 1254, 202), (202, 1254, 1255, 232), (232, 1255, 1256, 262), (262, 1256, 1257, 292), (292, 1257, 1258, 322), (322, 1258, 1259, 352), (352, 1259, 1260, 382), (382, 1260, 1261, 412), (412, 1261, 1262, 442), (442, 1262, 1263, 472), (472, 1263, 1248, 39), (1248, 1264, 1265, 1249), (1249, 1265, 1266, 1250), (1250, 1266, 1267, 1251), (1251, 1267, 1268, 1252), (1252, 1268, 1269, 1253), (1253, 1269, 1270, 1254), (1254, 1270, 1271, 1255), (1255, 1271, 1272, 1256), (1256, 1272, 1273, 1257), (1257, 1273, 1274, 1258), (1258, 1274, 1275, 1259), (1259, 1275, 1276, 1260), (1260, 1276, 1277, 1261), (1261, 1277, 1278, 1262), (1262, 1278, 1279, 1263), (1263, 1279, 1264, 1248), (40, 1280, 1281, 51), (51, 1281, 1282, 81), (81, 1282, 1283, 111), (111, 1283, 1284, 141), (141, 1284, 1285, 171), (171, 1285, 1286, 201), (201, 1286, 1287, 231), (231, 1287, 1288, 261), (261, 1288, 1289, 291), (291, 1289, 1290, 321), (321, 1290, 1291, 351), (351, 1291, 1292, 381), (381, 1292, 1293, 411), (411, 1293, 1294, 441), (441, 1294, 1295, 471), (471, 1295, 1280, 40), (1280, 1296, 1297, 1281), (1281, 1297, 1298, 1282), (1282, 1298, 1299, 1283), (1283, 1299, 1300, 1284), (1284, 1300, 1301, 1285), (1285, 1301, 1302, 1286), (1286, 1302, 1303, 1287), (1287, 1303, 1304, 1288), (1288, 1304, 1305, 1289), (1289, 1305, 1306, 1290), (1290, 1306, 1307, 1291), (1291, 1307, 1308, 1292), (1292, 1308, 1309, 1293), (1293, 1309, 1310, 1294), (1294, 1310, 1311, 1295), (1295, 1311, 1296, 1280), (41, 1312, 1313, 50), (50, 1313, 1314, 80), (80, 1314, 1315, 110), (110, 1315, 1316, 140), (140, 1316, 1317, 170), (170, 1317, 1318, 200), (200, 1318, 1319, 230), (230, 1319, 1320, 260), (260, 1320, 1321, 290), (290, 1321, 1322, 320), (320, 1322, 1323, 350), (350, 1323, 1324, 380), (380, 1324, 1325, 410), (410, 1325, 1326, 440), (440, 1326, 1327, 470), (470, 1327, 1312, 41), (1312, 1328, 1329, 1313), (1313, 1329, 1330, 1314), (1314, 1330, 1331, 1315), (1315, 1331, 1332, 1316), (1316, 1332, 1333, 1317), (1317, 1333, 1334, 1318), (1318, 1334, 1335, 1319), (1319, 1335, 1336, 1320), (1320, 1336, 1337, 1321), (1321, 1337, 1338, 1322), (1322, 1338, 1339, 1323), (1323, 1339, 1340, 1324), (1324, 1340, 1341, 1325), (1325, 1341, 1342, 1326), (1326, 1342, 1343, 1327), (1327, 1343, 1328, 1312), (42, 1344, 1345, 49), (49, 1345, 1346, 79), (79, 1346, 1347, 109), (109, 1347, 1348, 139), (139, 1348, 1349, 169), (169, 1349, 1350, 199), (199, 1350, 1351, 229), (229, 1351, 1352, 259), (259, 1352, 1353, 289), (289, 1353, 1354, 319), (319, 1354, 1355, 349), (349, 1355, 1356, 379), (379, 1356, 1357, 409), (409, 1357, 1358, 439), (439, 1358, 1359, 469), (469, 1359, 1344, 42), (1344, 1360, 1361, 1345), (1345, 1361, 1362, 1346), (1346, 1362, 1363, 1347), (1347, 1363, 1364, 1348), (1348, 1364, 1365, 1349), (1349, 1365, 1366, 1350), (1350, 1366, 1367, 1351), (1351, 1367, 1368, 1352), (1352, 1368, 1369, 1353), (1353, 1369, 1370, 1354), (1354, 1370, 1371, 1355), (1355, 1371, 1372, 1356), (1356, 1372, 1373, 1357), (1357, 1373, 1374, 1358), (1358, 1374, 1375, 1359), (1359, 1375, 1360, 1344), (43, 1376, 1377, 48), (48, 1377, 1378, 78), (78, 1378, 1379, 108), (108, 1379, 1380, 138), (138, 1380, 1381, 168), (168, 1381, 1382, 198), (198, 1382, 1383, 228), (228, 1383, 1384, 258), (258, 1384, 1385, 288), (288, 1385, 1386, 318), (318, 1386, 1387, 348), (348, 1387, 1388, 378), (378, 1388, 1389, 408), (408, 1389, 1390, 438), (438, 1390, 1391, 468), (468, 1391, 1376, 43), (1376, 1392, 1393, 1377), (1377, 1393, 1394, 1378), (1378, 1394, 1395, 1379), (1379, 1395, 1396, 1380), (1380, 1396, 1397, 1381), (1381, 1397, 1398, 1382), (1382, 1398, 1399, 1383), (1383, 1399, 1400, 1384), (1384, 1400, 1401, 1385), (1385, 1401, 1402, 1386), (1386, 1402, 1403, 1387), (1387, 1403, 1404, 1388), (1388, 1404, 1405, 1389), (1389, 1405, 1406, 1390), (1390, 1406, 1407, 1391), (1391, 1407, 1392, 1376), (44, 1408, 1409, 47), (47, 1409, 1410, 77), (77, 1410, 1411, 107), (107, 1411, 1412, 137), (137, 1412, 1413, 167), (167, 1413, 1414, 197), (197, 1414, 1415, 227), (227, 1415, 1416, 257), (257, 1416, 1417, 287), (287, 1417, 1418, 317), (317, 1418, 1419, 347), (347, 1419, 1420, 377), (377, 1420, 1421, 407), (407, 1421, 1422, 437), (437, 1422, 1423, 467), (467, 1423, 1408, 44), (1408, 1424, 1425, 1409), (1409, 1425, 1426, 1410), (1410, 1426, 1427, 1411), (1411, 1427, 1428, 1412), (1412, 1428, 1429, 1413), (1413, 1429, 1430, 1414), (1414, 1430, 1431, 1415), (1415, 1431, 1432, 1416), (1416, 1432, 1433, 1417), (1417, 1433, 1434, 1418), (1418, 1434, 1435, 1419), (1419, 1435, 1436, 1420), (1420, 1436, 1437, 1421), (1421, 1437, 1438, 1422), (1422, 1438, 1439, 1423), (1423, 1439, 1424, 1408), (45, 1440, 1441, 46), (46, 1441, 1442, 76), (76, 1442, 1443, 106), (106, 1443, 1444, 136), (136, 1444, 1445, 166), (166, 1445, 1446, 196), (196, 1446, 1447, 226), (226, 1447, 1448, 256), (256, 1448, 1449, 286), (286, 1449, 1450, 316), (316, 1450, 1451, 346), (346, 1451, 1452, 376), (376, 1452, 1453, 406), (406, 1453, 1454, 436), (436, 1454, 1455, 466), (466, 1455, 1440, 45), (1440, 1455, 1454, 1453, 1452, 1451, 1450, 1449, 1448, 1447, 1446, 1445, 1444, 1443, 1442, 1441)])
me_cylinder.polygons.foreach_set('use_smooth', [True] * 1442)
me_cylinder.polygons.foreach_set('material_index', [0, 1, 1, 1, 1, 1, 1, 1, 1, 1, 1, 1, 1, 1, 1, 1, 1, 1, 1, 1, 1, 1, 1, 1, 1, 1, 1, 1, 1, 1, 1, 1, 1, 1, 1, 1, 1, 1, 1, 1, 1, 1, 1, 1, 1, 1, 1, 1, 1, 1, 1, 1, 1, 1, 1, 1, 1, 1, 1, 1, 1, 1, 1, 1, 1, 1, 1, 1, 1, 1, 1, 1, 1, 1, 1, 1, 1, 1, 1, 1, 1, 1, 1, 1, 1, 1, 1, 1, 1, 1, 1, 1, 1, 1, 1, 1, 1, 1, 1, 1, 1, 1, 1, 1, 1, 1, 1, 1, 1, 1, 1, 1, 1, 1, 1, 1, 1, 1, 1, 1, 1, 1, 1, 1, 1, 1, 1, 1, 1, 1, 1, 1, 1, 1, 1, 1, 1, 1, 1, 1, 1, 1, 1, 1, 1, 1, 1, 1, 1, 1, 1, 1, 1, 1, 1, 1, 1, 1, 1, 1, 1, 1, 1, 1, 1, 1, 1, 1, 1, 1, 1, 1, 1, 1, 1, 1, 1, 1, 1, 1, 1, 1, 1, 1, 1, 1, 1, 1, 1, 1, 1, 1, 1, 1, 1, 1, 1, 1, 1, 1, 1, 1, 1, 1, 1, 1, 1, 1, 1, 1, 1, 1, 1, 1, 1, 1, 1, 1, 1, 1, 1, 1, 1, 1, 1, 1, 1, 1, 1, 1, 1, 1, 1, 1, 1, 1, 1, 1, 1, 1, 1, 1, 1, 1, 1, 1, 1, 1, 1, 1, 1, 1, 1, 1, 1, 1, 1, 1, 1, 1, 1, 1, 1, 1, 1, 1, 1, 1, 1, 1, 1, 1, 1, 1, 1, 1, 1, 1, 1, 1, 1, 1, 1, 1, 1, 1, 1, 1, 1, 1, 1, 1, 1, 1, 1, 1, 1, 1, 1, 1, 1, 1, 1, 1, 1, 1, 1, 1, 1, 1, 1, 1, 1, 1, 1, 1, 1, 1, 1, 1, 1, 1, 1, 1, 1, 1, 1, 1, 1, 1, 1, 1, 1, 1, 1, 1, 1, 1, 1, 1, 1, 1, 1, 1, 1, 1, 1, 1, 1, 1, 1, 1, 1, 1, 1, 1, 1, 1, 1, 1, 1, 1, 1, 1, 1, 1, 1, 1, 1, 1, 1, 1, 1, 1, 1, 1, 1, 1, 1, 1, 1, 1, 1, 1, 1, 1, 1, 1, 1, 1, 1, 1, 1, 1, 1, 1, 1, 1, 1, 1, 1, 1, 1, 1, 1, 1, 1, 1, 1, 1, 1, 1, 1, 1, 1, 1, 1, 1, 1, 1, 1, 1, 1, 1, 1, 1, 1, 1, 1, 1, 1, 1, 1, 1, 1, 1, 1, 1, 1, 1, 1, 1, 1, 1, 1, 1, 1, 1, 1, 1, 1, 1, 1, 1, 1, 1, 1, 1, 1, 1, 1, 1, 1, 1, 1, 1, 1, 1, 1, 1, 1, 1, 1, 1, 1, 1, 1, 1, 1, 1, 1, 0, 0, 0, 0, 0, 0, 0, 0, 0, 0, 0, 0, 0, 0, 0, 0, 1, 1, 1, 1, 1, 1, 1, 1, 1, 1, 1, 1, 1, 1, 1, 1, 0, 0, 0, 0, 0, 0, 0, 0, 0, 0, 0, 0, 0, 0, 0, 0, 1, 1, 1, 1, 1, 1, 1, 1, 1, 1, 1, 1, 1, 1, 1, 1, 0, 0, 0, 0, 0, 0, 0, 0, 0, 0, 0, 0, 0, 0, 0, 0, 1, 1, 1, 1, 1, 1, 1, 1, 1, 1, 1, 1, 1, 1, 1, 1, 0, 0, 0, 0, 0, 0, 0, 0, 0, 0, 0, 0, 0, 0, 0, 0, 1, 1, 1, 1, 1, 1, 1, 1, 1, 1, 1, 1, 1, 1, 1, 1, 0, 0, 0, 0, 0, 0, 0, 0, 0, 0, 0, 0, 0, 0, 0, 0, 1, 1, 1, 1, 1, 1, 1, 1, 1, 1, 1, 1, 1, 1, 1, 1, 0, 0, 0, 0, 0, 0, 0, 0, 0, 0, 0, 0, 0, 0, 0, 0, 1, 1, 1, 1, 1, 1, 1, 1, 1, 1, 1, 1, 1, 1, 1, 1, 1, 1, 1, 1, 1, 1, 1, 1, 1, 1, 1, 1, 1, 1, 1, 1, 0, 0, 0, 0, 0, 0, 0, 0, 0, 0, 0, 0, 0, 0, 0, 0, 0, 0, 0, 0, 0, 0, 0, 0, 0, 0, 0, 0, 0, 0, 0, 0, 1, 1, 1, 1, 1, 1, 1, 1, 1, 1, 1, 1, 1, 1, 1, 1, 1, 1, 1, 1, 1, 1, 1, 1, 1, 1, 1, 1, 1, 1, 1, 1, 0, 0, 0, 0, 0, 0, 0, 0, 0, 0, 0, 0, 0, 0, 0, 0, 0, 0, 0, 0, 0, 0, 0, 0, 0, 0, 0, 0, 0, 0, 0, 0, 1, 1, 1, 1, 1, 1, 1, 1, 1, 1, 1, 1, 1, 1, 1, 1, 0, 0, 0, 0, 0, 0, 0, 0, 0, 0, 0, 0, 0, 0, 0, 0, 1, 1, 1, 1, 1, 1, 1, 1, 1, 1, 1, 1, 1, 1, 1, 1, 0, 0, 0, 0, 0, 0, 0, 0, 0, 0, 0, 0, 0, 0, 0, 0, 1, 1, 1, 1, 1, 1, 1, 1, 1, 1, 1, 1, 1, 1, 1, 1, 0, 0, 0, 0, 0, 0, 0, 0, 0, 0, 0, 0, 0, 0, 0, 0, 1, 1, 1, 1, 1, 1, 1, 1, 1, 1, 1, 1, 1, 1, 1, 1, 0, 0, 0, 0, 0, 0, 0, 0, 0, 0, 0, 0, 0, 0, 0, 0, 1, 1, 1, 1, 1, 1, 1, 1, 1, 1, 1, 1, 1, 1, 1, 1, 0, 0, 0, 0, 0, 0, 0, 0, 0, 0, 0, 0, 0, 0, 0, 0, 1, 1, 1, 1, 1, 1, 1, 1, 1, 1, 1, 1, 1, 1, 1, 1, 0, 0, 0, 0, 0, 0, 0, 0, 0, 0, 0, 0, 0, 0, 0, 0, 1, 1, 1, 1, 1, 1, 1, 1, 1, 1, 1, 1, 1, 1, 1, 1, 0, 0, 0, 0, 0, 0, 0, 0, 0, 0, 0, 0, 0, 0, 0, 0, 1, 1, 1, 1, 1, 1, 1, 1, 1, 1, 1, 1, 1, 1, 1, 1, 0, 0, 0, 0, 0, 0, 0, 0, 0, 0, 0, 0, 0, 0, 0, 0, 1, 1, 1, 1, 1, 1, 1, 1, 1, 1, 1, 1, 1, 0, 1, 1, 0, 0, 0, 0, 0, 0, 0, 0, 0, 0, 0, 0, 0, 0, 0, 0, 1, 1, 1, 1, 1, 1, 1, 1, 1, 1, 1, 1, 1, 1, 1, 1, 0, 0, 0, 0, 0, 0, 0, 0, 0, 0, 0, 0, 0, 0, 0, 0, 0, 1, 1, 1, 1, 1, 1, 1, 1, 1, 1, 1, 1, 1, 1, 1, 0, 0, 0, 0, 0, 0, 0, 0, 0, 0, 0, 0, 0, 0, 0, 0, 1, 1, 1, 1, 1, 1, 1, 1, 1, 1, 1, 1, 1, 1, 1, 1, 0, 0, 0, 0, 0, 0, 0, 0, 0, 0, 0, 0, 0, 0, 0, 0, 1, 1, 1, 1, 1, 1, 1, 1, 1, 1, 1, 1, 1, 1, 1, 1, 0, 0, 0, 0, 0, 0, 0, 0, 0, 0, 0, 0, 0, 0, 0, 0, 1, 1, 1, 1, 1, 1, 1, 1, 1, 1, 1, 1, 1, 1, 1, 1, 0, 0, 0, 0, 0, 0, 0, 0, 0, 0, 0, 0, 0, 0, 0, 0, 1, 1, 1, 1, 1, 1, 1, 1, 1, 1, 1, 1, 1, 1, 1, 1, 0, 0, 0, 0, 0, 0, 0, 0, 0, 0, 0, 0, 0, 0, 0, 0, 1, 1, 1, 1, 1, 1, 1, 1, 1, 1, 1, 1, 1, 1, 1, 0, 0, 0, 0, 0, 0, 0, 0, 0, 0, 0, 0, 0, 0, 0, 0, 0, 1, 1, 1, 1, 1, 1, 1, 1, 1, 1, 1, 1, 1, 1, 1, 1, 0, 0, 0, 0, 0, 0, 0, 0, 0, 0, 0, 0, 0, 0, 0, 0, 1, 1, 1, 1, 1, 1, 1, 1, 1, 1, 1, 1, 1, 1, 1, 1, 0, 0, 0, 0, 0, 0, 0, 0, 0, 0, 0, 0, 0, 0, 0, 0, 1, 1, 1, 1, 1, 1, 1, 1, 1, 1, 1, 1, 1, 1, 1, 1, 0, 0, 0, 0, 0, 0, 0, 0, 0, 0, 0, 0, 0, 0, 0, 0, 1, 1, 1, 1, 1, 1, 1, 1, 1, 1, 1, 1, 1, 1, 1, 1, 0, 0, 0, 0, 0, 0, 0, 0, 0, 0, 0, 0, 0, 0, 0, 0, 1, 1, 1, 1, 1, 1, 1, 1, 1, 1, 1, 1, 1, 1, 1, 1, 1])
me_cylinder.materials.append(mat_bamboo_green)
me_cylinder.materials.append(mat_bamboo_tan)
me_cylinder.use_remesh_preserve_volume = False
me_cylinder.use_remesh_preserve_attributes = False
me_cylinder.use_mirror_vertex_groups = False
me_cylinder.update()

# ---- objects
ob_plane_007 = bpy.data.objects.new('Plane.007', me_plane_008)
ob_plane_006 = bpy.data.objects.new('Plane.006', me_plane_007)
ob_plane_005 = bpy.data.objects.new('Plane.005', me_plane_006)
ob_plane_004 = bpy.data.objects.new('Plane.004', me_plane_005)
ob_plane_003 = bpy.data.objects.new('Plane.003', me_plane_004)
ob_plane_002 = bpy.data.objects.new('Plane.002', me_plane_003)
ob_plane_001 = bpy.data.objects.new('Plane.001', me_plane_002)
ob_plane = bpy.data.objects.new('Plane', me_plane_001)
ob_cylinder_001 = bpy.data.objects.new('Cylinder.001', me_cylinder_049)
ob_cylinder = bpy.data.objects.new('Cylinder', me_cylinder)
ob_lamp = bpy.data.objects.new('Lamp', light_lamp)
ob_camera = bpy.data.objects.new('Camera', cam_camera)

# ---- transforms, parenting, visibility, modifiers, constraints
ob_plane_007.location = (0.791, 0.2386, -0.1208)
ob_plane_007.rotation_euler = (0.1332, 0.03063, -0.2103)
ob_plane_007.scale = (0.09151, 0.2827, 0.04807)
ob_plane_007.lineart.crease_threshold = 0.0
ob_plane_006.location = (0.5005, -0.2245, -0.008944)
ob_plane_006.rotation_euler = (-0.006188, 0.0191, -3.111)
ob_plane_006.scale = (0.04277, 0.2126, 0.03615)
ob_plane_006.lineart.crease_threshold = 0.0
ob_plane_005.location = (1.053, -0.2194, -0.01473)
ob_plane_005.rotation_euler = (-0.006188, 0.0191, -2.284)
ob_plane_005.scale = (0.05849, 0.2908, 0.04945)
ob_plane_005.lineart.crease_threshold = 0.0
ob_plane_004.location = (1.247, -0.1442, -0.01473)
ob_plane_004.rotation_euler = (-0.006188, 0.0191, -1.958)
ob_plane_004.scale = (0.05849, 0.2908, 0.04945)
ob_plane_004.lineart.crease_threshold = 0.0
ob_plane_003.location = (1.4, -0.05863, -0.02231)
ob_plane_003.rotation_euler = (-0.006188, 0.0191, -1.731)
ob_plane_003.scale = (0.06741, 0.3351, 0.05699)
ob_plane_003.lineart.crease_threshold = 0.0
ob_plane_002.location = (1.413, 0.05025, -0.02231)
ob_plane_002.rotation_euler = (-0.006188, 0.0191, -1.368)
ob_plane_002.scale = (0.05748, 0.2858, 0.04859)
ob_plane_002.lineart.crease_threshold = 0.0
ob_plane_001.location = (1.182, 0.3095, -0.02231)
ob_plane_001.rotation_euler = (-0.006188, 0.0191, -0.1042)
ob_plane_001.scale = (0.1041, 0.3217, 0.0547)
ob_plane_001.lineart.crease_threshold = 0.0
ob_plane.location = (1.003, 0.3432, -0.02231)
ob_plane.rotation_euler = (-0.006188, 0.0191, 0.09297)
ob_plane.scale = (0.1208, 0.3732, 0.06347)
ob_plane.lineart.crease_threshold = 0.0
ob_cylinder_001.location = (0.0, 0.0, 0.0)
ob_cylinder_001.rotation_euler = (-1.344e-07, 1.571, 0.0)
ob_cylinder_001.scale = (0.009104, 0.009104, 1.153)
ob_cylinder_001.lineart.crease_threshold = 0.0
ob_cylinder.location = (0.1492, -0.5502, 25.1)
ob_cylinder.scale = (0.1772, 0.1772, 25.2)
ob_cylinder.lineart.crease_threshold = 0.0
_m = ob_cylinder.modifiers.new('Decimate', 'DECIMATE')
_m.ratio = 0.912
ob_lamp.location = (4.076, 1.005, 5.904)
ob_lamp.rotation_euler = (0.6503, 0.05522, 1.866)
ob_lamp.lock_rotations_4d = False
ob_lamp.empty_display_type = 'ARROWS'
ob_lamp.color = (0.0, 0.0, 0.0, 0.0)
ob_lamp.lineart.crease_threshold = 0.0
ob_camera.location = (7.481, -6.508, 5.344)
ob_camera.rotation_euler = (1.109, 0.0, 0.8149)
ob_camera.lock_rotations_4d = False
ob_camera.empty_display_type = 'ARROWS'
ob_camera.color = (0.0, 0.0, 0.0, 0.0)
ob_camera.display_type = 'WIRE'
ob_camera.lineart.crease_threshold = 0.0

# ---- collection membership
col_collection_1.objects.link(ob_plane_007)
col_collection_1.objects.link(ob_plane_006)
col_collection_1.objects.link(ob_plane_005)
col_collection_1.objects.link(ob_plane_004)
col_collection_1.objects.link(ob_plane_003)
col_collection_1.objects.link(ob_plane_002)
col_collection_1.objects.link(ob_plane_001)
col_collection_1.objects.link(ob_plane)
col_collection_1.objects.link(ob_cylinder_001)
col_collection_1.objects.link(ob_cylinder)
col_collection_1.objects.link(ob_lamp)
col_collection_1.objects.link(ob_camera)

# ---- scene / render settings (as saved in the file)
scene.camera = ob_camera
scene.frame_start = 1; scene.frame_end = 250; scene.frame_set(1)
scene.render.engine = 'BLENDER_EEVEE_NEXT'
scene.render.resolution_percentage = 50
scene.render.dither_intensity = 0.0
scene.cycles.use_denoising = False
scene.cycles.samples = 128
scene.cycles.sampling_pattern = 'TABULATED_SOBOL'
scene.cycles.use_adaptive_sampling = False
scene.cycles.use_light_tree = False
scene.cycles.blur_glossy = 0.0
scene.cycles.sample_clamp_indirect = 0.0
scene.view_settings.view_transform = 'Standard'
bpy.context.view_layer.update()
